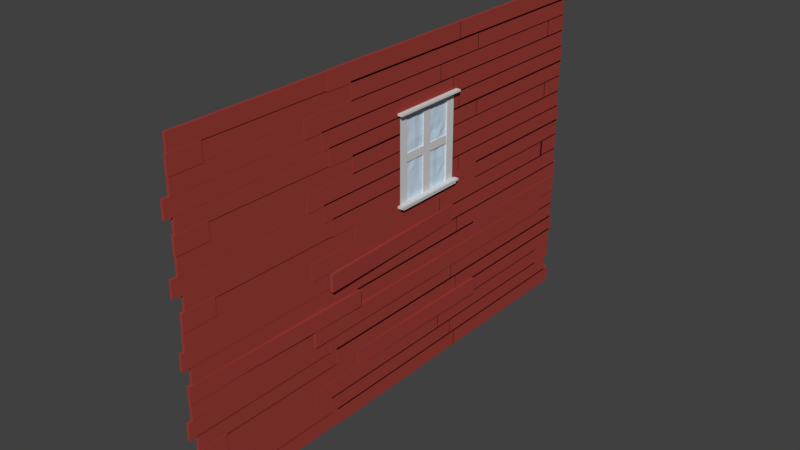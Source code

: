 # Source: wall_left.blend  (saved by Blender 2.78.0; exported with 4.5.12 LTS)
import bpy
from mathutils import Matrix  # noqa: F401  (used for matrix-valued properties, if any)

bpy.ops.wm.read_factory_settings(use_empty=True)
scene = bpy.context.scene
scene.name = 'Scene'

# ---- collections
col_collection_1 = bpy.data.collections.new('Collection 1'); scene.collection.children.link(col_collection_1)

# ---- materials (node trees are filled in below, after node groups)
mat_wall1 = bpy.data.materials.new('Wall1')
mat_wall1.alpha_threshold = 0.0
mat_wall1.use_transparent_shadow = False
mat_wall1.diffuse_color = (0.3424, 0.04934, 0.04053, 1.0)
mat_wall1.roughness = 0.5
mat_wall1.specular_intensity = 0.08333
mat_barn_window = bpy.data.materials.new('Barn.Window')
mat_barn_window.alpha_threshold = 0.0
mat_barn_window.use_transparent_shadow = False
mat_barn_window.diffuse_color = (0.6738, 0.6738, 0.6738, 1.0)
mat_barn_window.roughness = 0.5
mat_barn_window.specular_intensity = 0.05208
mat_windowpane = bpy.data.materials.new('WindowPane')
mat_windowpane.alpha_threshold = 0.0
mat_windowpane.use_transparent_shadow = False
mat_windowpane.diffuse_color = (0.6328, 0.7808, 0.9114, 1.0)
mat_windowpane.roughness = 0.5
mat_wall2 = bpy.data.materials.new('Wall2')
mat_wall2.alpha_threshold = 0.0
mat_wall2.use_transparent_shadow = False
mat_wall2.diffuse_color = (0.3424, 0.04934, 0.04053, 1.0)
mat_wall2.roughness = 0.5
mat_wall2.specular_intensity = 0.08333

# ---- material node trees

# ---- world
world_world = bpy.data.worlds.new('World'); scene.world = world_world
world_world.color = (0.05088, 0.05088, 0.05088)
world_world.use_sun_shadow = False
world_world.sun_shadow_jitter_overblur = 0.0
world_world.cycles.sampling_method = 'MANUAL'

# ---- meshes
me_cube_073 = bpy.data.meshes.new('Cube.073')
me_cube_073.from_pydata([(-0.9291, 2.481, 15.67), (-0.9291, 2.481, 17.67), (1.071, 2.481, 15.67), (1.071, 2.481, 17.67), (-0.9291, 2.481, 8.431), (-0.9291, 2.481, 10.43), (1.071, 2.481, 8.431), (1.071, 2.481, 10.43), (-0.9291, 2.481, 0.9606), (-0.9291, 2.481, 2.961), (1.071, 2.481, 0.9606), (1.071, 2.481, 2.961), (-0.9291, 2.481, -6.608), (-0.9291, 2.481, -4.608), (1.071, 2.481, -6.608), (1.071, 2.481, -4.608), (-0.9291, 2.481, -13.93), (-0.9291, 2.481, -11.93), (1.071, 2.481, -13.93), (1.071, 2.481, -11.93), (-0.9291, -2.681, 13.84), (-0.9291, -2.681, 15.84), (1.071, -2.681, 13.84), (1.071, -2.681, 15.84), (-0.9291, -2.681, 6.419), (-0.9291, -2.681, 8.419), (1.071, -2.681, 6.419), (1.071, -2.681, 8.419), (-0.9291, -2.681, -1.006), (-0.9291, -2.681, 0.9939), (1.071, -2.681, -1.006), (1.071, -2.681, 0.9939), (-0.9291, -2.681, -8.452), (-0.9291, -2.681, -6.452), (1.071, -2.681, -8.452), (1.071, -2.681, -6.452), (-1.094, -2.7, -15.76), (-1.094, -2.7, -13.89), (0.7799, -2.7, -15.76), (0.7799, -2.7, -13.89), (-1.094, -2.999, -15.76), (-1.094, -2.999, -13.89), (0.7799, -2.999, -15.76), (0.7799, -2.999, -13.89), (-1.094, 0.9501, -19.46), (-1.094, 0.9501, -17.58), (-1.094, 2.824, -19.46), (-1.094, 2.824, -17.58), (0.7799, 0.9501, -19.46), (0.7799, 0.9501, -17.58), (0.7799, 2.824, -19.46), (0.7799, 2.824, -17.58), (-0.9291, -1.027, -19.52), (-0.9291, -1.027, -17.52), (-0.9291, 0.9733, -19.52), (-0.9291, 0.9733, -17.52), (1.071, -1.027, -19.52), (1.071, -1.027, -17.52), (1.071, 0.9733, -19.52), (1.071, 0.9733, -17.52), (-0.9291, -3.02, -19.52), (-0.9291, -3.02, -17.52), (-0.9291, -1.02, -19.52), (-0.9291, -1.02, -17.52), (1.071, -3.02, -19.52), (1.071, -3.02, -17.52), (1.071, -1.02, -19.52), (1.071, -1.02, -17.52), (-0.9291, -2.935, -17.69), (-0.9291, -2.935, -15.69), (-0.9291, -0.9355, -17.69), (-0.9291, -0.9355, -15.69), (1.071, -2.935, -17.69), (1.071, -2.935, -15.69), (1.071, -0.9355, -17.69), (1.071, -0.9355, -15.69), (-0.9291, -0.942, -17.69), (-0.9291, -0.942, -15.69), (-0.9291, 1.058, -17.69), (-0.9291, 1.058, -15.69), (1.071, -0.942, -17.69), (1.071, -0.942, -15.69), (1.071, 1.058, -17.69), (1.071, 1.058, -15.69), (-1.094, 1.035, -17.63), (-1.094, 1.035, -15.75), (-1.094, 2.909, -17.63), (-1.094, 2.909, -15.75), (0.7799, 1.035, -17.63), (0.7799, 1.035, -15.75), (0.7799, 2.909, -17.63), (0.7799, 2.909, -15.75), (-1.094, 1.259, -15.76), (-1.094, 1.259, -13.89), (0.7799, 1.259, -15.76), (0.7799, 1.259, -13.89), (-0.9291, -0.7175, -15.83), (-0.9291, -0.7175, -13.83), (-0.9291, 1.282, -15.83), (-0.9291, 1.282, -13.83), (1.071, -0.7175, -15.83), (1.071, -0.7175, -13.83), (1.071, 1.282, -15.83), (1.071, 1.282, -13.83), (-0.9291, -2.711, -15.83), (-0.9291, -2.711, -13.83), (-0.9291, -0.7109, -15.83), (-0.9291, -0.7109, -13.83), (1.071, -2.711, -15.83), (1.071, -2.711, -13.83), (1.071, -0.7109, -15.83), (1.071, -0.7109, -13.83), (-0.9291, -1.348, -13.93), (-0.9291, -1.348, -11.93), (1.071, -1.348, -13.93), (1.071, -1.348, -11.93), (0.8758, -1.354, -13.93), (0.8758, -1.354, -11.93), (-0.7304, 0.6454, -13.93), (-0.7304, 0.6454, -11.93), (2.876, -1.354, -13.93), (2.876, -1.354, -11.93), (1.269, 0.6458, -13.93), (1.269, 0.6458, -11.93), (-1.094, 0.6224, -13.87), (-1.094, 0.6224, -11.99), (-1.094, 2.497, -13.87), (-1.094, 2.497, -11.99), (0.7799, 0.6224, -13.87), (0.7799, 0.6224, -11.99), (0.7799, 2.497, -13.87), (0.7799, 2.497, -11.99), (-1.094, 0.9427, -12.06), (-1.094, 0.9427, -10.19), (-1.094, 2.817, -12.06), (-1.094, 2.817, -10.19), (0.7799, 0.9427, -12.06), (0.7799, 0.9427, -10.19), (0.7799, 2.817, -12.06), (0.7799, 2.817, -10.19), (-0.9291, -1.034, -12.12), (-0.9291, -1.034, -10.12), (-0.9291, 0.966, -12.12), (-0.9291, 0.966, -10.12), (1.071, -1.034, -12.12), (1.071, -1.034, -10.12), (1.071, 0.966, -12.12), (1.071, 0.966, -10.12), (-0.9291, -3.027, -12.12), (-0.9291, -3.027, -10.12), (-0.9291, -1.027, -12.12), (-0.9291, -1.027, -10.12), (1.071, -3.027, -12.12), (1.071, -3.027, -10.12), (1.071, -1.027, -12.12), (1.071, -1.027, -10.12), (-0.9291, -3.027, -4.75), (-0.9291, -3.027, -2.75), (-0.9291, -1.027, -4.75), (-0.9291, -1.027, -2.75), (1.071, -3.027, -4.75), (1.071, -3.027, -2.75), (1.071, -1.027, -4.75), (1.071, -1.027, -2.75), (-0.9291, -1.034, -4.75), (-0.9291, -1.034, -2.75), (-0.9291, 0.966, -4.75), (-0.9291, 0.966, -2.75), (1.071, -1.034, -4.75), (1.071, -1.034, -2.75), (1.071, 0.966, -4.75), (1.071, 0.966, -2.75), (-1.094, 0.9427, -4.688), (-1.094, 0.9427, -2.813), (-1.094, 2.817, -4.688), (-1.094, 2.817, -2.813), (0.7799, 0.9427, -4.688), (0.7799, 0.9427, -2.813), (0.7799, 2.817, -4.688), (0.7799, 2.817, -2.813), (1.545, 0.6222, -6.496), (1.545, 0.6222, -4.622), (-0.7542, 2.496, -6.496), (-0.7542, 2.496, -4.622), (3.418, 0.6229, -6.496), (3.418, 0.6229, -4.622), (1.12, 2.497, -6.496), (1.12, 2.497, -4.622), (-0.9291, -1.354, -6.559), (-0.9291, -1.354, -4.559), (-0.9291, 0.6457, -6.559), (-0.9291, 0.6457, -4.559), (1.071, -1.354, -6.559), (1.071, -1.354, -4.559), (1.071, 0.6457, -6.559), (1.071, 0.6457, -4.559), (-0.8988, -1.348, -6.559), (-0.8988, -1.348, -4.559), (1.101, -1.348, -6.559), (1.101, -1.348, -4.559), (-0.288, -2.711, -8.452), (-0.288, -2.711, -6.452), (-0.288, -0.7109, -8.452), (-0.288, -0.7109, -6.452), (1.712, -2.711, -8.452), (1.712, -2.711, -6.452), (1.712, -0.7109, -8.452), (1.712, -0.7109, -6.452), (0.1788, -0.7175, -8.452), (0.1788, -0.7175, -6.452), (0.1788, 1.282, -8.452), (0.1788, 1.282, -6.452), (2.179, -0.7175, -8.452), (2.179, -0.7175, -6.452), (2.179, 1.282, -8.452), (2.179, 1.282, -6.452), (-1.094, 1.259, -8.39), (-1.094, 1.259, -6.515), (0.7799, 1.259, -8.39), (0.7799, 1.259, -6.515), (-1.094, 1.035, -10.25), (-1.094, 1.035, -8.38), (-1.094, 2.909, -10.25), (-1.094, 2.909, -8.38), (0.7799, 1.035, -10.25), (0.7799, 1.035, -8.38), (0.7799, 2.909, -10.25), (0.7799, 2.909, -8.38), (-0.9291, -0.942, -10.32), (-0.9291, -0.942, -8.317), (-0.9291, 1.058, -10.32), (-0.9291, 1.058, -8.317), (1.071, -0.942, -10.32), (1.071, -0.942, -8.317), (1.071, 1.058, -10.32), (1.071, 1.058, -8.317), (-0.9291, -2.995, -10.32), (-0.9291, -2.995, -8.317), (-0.9291, -0.9355, -10.32), (-0.9291, -0.9355, -8.317), (1.071, -2.995, -10.32), (1.071, -2.995, -8.317), (1.071, -0.9355, -10.32), (1.071, -0.9355, -8.317), (-0.9291, -2.995, -2.895), (-0.9291, -2.995, -0.8955), (-0.9291, -0.9355, -2.895), (-0.9291, -0.9355, -0.8955), (1.071, -2.995, -2.895), (1.071, -2.995, -0.8955), (1.071, -0.9355, -2.895), (1.071, -0.9355, -0.8955), (-0.6466, -0.9411, -2.895), (-0.6466, -0.9411, -0.8955), (2.924, 1.058, -2.895), (2.924, 1.058, -0.8955), (1.352, -0.9421, -2.895), (1.352, -0.9421, -0.8955), (4.923, 1.057, -2.895), (4.923, 1.057, -0.8955), (-1.094, 1.035, -2.833), (-1.094, 1.035, -0.9584), (-1.094, 2.909, -2.833), (-1.094, 2.909, -0.9584), (0.7799, 1.035, -2.833), (0.7799, 1.035, -0.9584), (0.7799, 2.909, -2.833), (0.7799, 2.909, -0.9584), (-1.094, 1.259, -0.9676), (-1.094, 1.259, 0.9066), (0.7799, 1.259, -0.9676), (0.7799, 1.259, 0.9066), (-0.9291, -0.7175, -1.031), (-0.9291, -0.7175, 0.9695), (-0.9291, 1.282, -1.031), (-0.9291, 1.282, 0.9695), (1.071, -0.7175, -1.031), (1.071, -0.7175, 0.9695), (1.071, 1.282, -1.031), (1.071, 1.282, 0.9695), (-0.9291, -2.711, -1.031), (-0.9291, -2.711, 0.9695), (-0.9291, -0.7109, -1.031), (-0.9291, -0.7109, 0.9695), (1.071, -2.711, -1.031), (1.071, -2.711, 0.9695), (1.071, -0.7109, -1.031), (1.071, -0.7109, 0.9695), (-0.9291, -1.348, 0.8629), (-0.9291, -1.348, 2.863), (1.071, -1.348, 0.8629), (1.071, -1.348, 2.863), (-0.8311, -1.354, 0.8629), (-0.8311, -1.354, 2.863), (-0.9034, 0.6457, 0.8629), (-0.9034, 0.6457, 2.863), (1.169, -1.354, 0.8629), (1.169, -1.354, 2.863), (1.097, 0.6457, 0.8629), (1.097, 0.6457, 2.863), (-1.094, 0.6224, 0.9258), (-1.094, 0.6224, 2.8), (-1.094, 2.497, 0.9258), (-1.094, 2.497, 2.8), (0.7799, 0.6224, 0.9258), (0.7799, 0.6224, 2.8), (0.7799, 2.497, 0.9258), (0.7799, 2.497, 2.8), (-1.094, 0.9427, 2.734), (-1.094, 0.9427, 4.608), (-1.094, 2.817, 2.734), (-1.094, 2.817, 4.608), (0.7799, 0.9427, 2.734), (0.7799, 0.9427, 4.608), (0.7799, 2.817, 2.734), (0.7799, 2.817, 4.608), (-0.9291, -1.034, 2.671), (-0.9291, -1.034, 4.671), (-0.9291, 0.966, 2.671), (-0.9291, 0.966, 4.671), (1.071, -1.034, 2.671), (1.071, -1.034, 4.671), (1.071, 0.966, 2.671), (1.071, 0.966, 4.671), (-0.9291, -3.027, 2.671), (-0.9291, -3.027, 4.671), (-0.9291, -1.027, 2.671), (-0.9291, -1.027, 4.671), (1.071, -3.027, 2.671), (1.071, -3.027, 4.671), (1.071, -1.027, 2.671), (1.071, -1.027, 4.671), (-0.9291, -3.008, 10.11), (-0.9291, -3.008, 12.11), (-0.9291, -1.008, 10.11), (-0.9291, -1.008, 12.11), (1.071, -3.008, 10.11), (1.071, -3.008, 12.11), (1.071, -1.008, 10.11), (1.071, -1.008, 12.11), (-0.9291, -1.014, 10.11), (-0.9291, -1.014, 12.11), (-0.9291, 0.9856, 10.11), (-0.9291, 0.9856, 12.11), (1.071, -1.014, 10.11), (1.071, -1.014, 12.11), (1.071, 0.9856, 10.11), (1.071, 0.9856, 12.11), (-1.094, 0.9623, 10.18), (-1.094, 0.9623, 12.05), (-1.094, 2.837, 10.18), (-1.094, 2.837, 12.05), (0.7799, 0.9623, 10.18), (0.7799, 0.9623, 12.05), (0.7799, 2.837, 10.18), (0.7799, 2.837, 12.05), (-1.094, 0.642, 8.367), (-1.094, 0.642, 10.24), (-1.094, 2.516, 8.367), (-1.094, 2.516, 10.24), (0.7799, 0.642, 8.367), (0.7799, 0.642, 10.24), (0.7799, 2.516, 8.367), (0.7799, 2.516, 10.24), (-0.9291, -1.335, 8.304), (-0.9291, -1.335, 10.3), (-0.9291, 0.6653, 8.304), (-0.9291, 0.6653, 10.3), (1.071, -1.335, 8.304), (1.071, -1.335, 10.3), (1.071, 0.6653, 8.304), (1.071, 0.6653, 10.3), (-0.9291, -1.328, 8.304), (-0.9291, -1.328, 10.3), (1.071, -1.328, 8.304), (1.071, -1.328, 10.3), (-0.9291, -2.691, 6.41), (-0.9291, -2.691, 8.41), (1.071, -2.691, 6.41), (1.071, -2.691, 8.41), (-0.9291, 1.302, 6.41), (-0.9291, 1.302, 8.41), (1.071, 1.302, 6.41), (1.071, 1.302, 8.41), (-1.094, 1.279, 6.473), (-1.094, 1.279, 8.347), (0.7799, 1.279, 6.473), (0.7799, 1.279, 8.347), (-1.094, 1.054, 4.608), (-1.094, 1.054, 6.483), (-1.094, 2.929, 4.608), (-1.094, 2.929, 6.483), (0.7799, 1.054, 4.608), (0.7799, 1.054, 6.483), (0.7799, 2.929, 4.608), (0.7799, 2.929, 6.483), (-0.9291, 1.078, 4.545), (-0.9291, 1.078, 6.545), (1.071, 1.078, 4.545), (1.071, 1.078, 6.545), (-0.9291, -2.992, 4.545), (-0.9291, -2.992, 6.545), (1.071, -2.992, 4.545), (1.071, -2.992, 6.545), (-0.9291, -2.992, 11.98), (-0.9291, -2.992, 13.98), (-0.9291, -0.9159, 13.98), (1.071, -2.992, 11.98), (1.071, -2.992, 13.98), (1.071, -0.9159, 13.98), (-0.9291, -0.9224, 13.98), (-0.9291, 1.078, 11.98), (-0.9291, 1.078, 13.98), (1.071, -0.9224, 13.98), (1.071, 1.078, 11.98), (1.071, 1.078, 13.98), (-1.094, 1.054, 12.04), (-1.094, 1.054, 13.92), (-1.094, 2.929, 12.04), (-1.094, 2.929, 13.92), (0.7799, 1.054, 12.04), (0.7799, 1.054, 13.92), (0.7799, 2.929, 12.04), (0.7799, 2.929, 13.92), (-1.094, 1.279, 13.91), (-1.094, 1.279, 15.78), (0.7799, 1.279, 13.91), (0.7799, 1.279, 15.78), (-0.9291, -0.6979, 13.85), (-0.9291, -0.6979, 15.85), (-0.9291, 1.302, 13.85), (-0.9291, 1.302, 15.85), (1.071, -0.6979, 13.85), (1.071, -0.6979, 15.85), (1.071, 1.302, 13.85), (1.071, 1.302, 15.85), (-0.9291, -2.691, 13.85), (-0.9291, -2.691, 15.85), (-0.9291, -0.6913, 13.85), (-0.9291, -0.6913, 15.85), (1.071, -2.691, 13.85), (1.071, -2.691, 15.85), (1.071, -0.6913, 13.85), (1.071, -0.6913, 15.85), (-0.9291, -1.328, 15.74), (-0.9291, -1.328, 17.74), (1.071, -1.328, 15.74), (1.071, -1.328, 17.74), (-0.9291, -1.335, 15.74), (-0.9291, -1.335, 17.74), (-0.9291, 0.6653, 15.74), (-0.9291, 0.6653, 17.74), (1.071, -1.335, 15.74), (1.071, -1.335, 17.74), (1.071, 0.6653, 15.74), (1.071, 0.6653, 17.74), (-1.094, 0.642, 15.8), (-1.094, 0.642, 17.68), (-1.094, 2.516, 15.8), (-1.094, 2.516, 17.68), (0.7799, 0.642, 15.8), (0.7799, 0.642, 17.68), (0.7799, 2.516, 15.8), (0.7799, 2.516, 17.68), (-1.094, 0.9623, 17.61), (-1.094, 0.9623, 19.49), (-1.094, 2.837, 17.61), (-1.094, 2.837, 19.49), (0.7799, 0.9623, 17.61), (0.7799, 0.9623, 19.49), (0.7799, 2.837, 17.61), (0.7799, 2.837, 19.49), (-0.9291, -1.014, 17.55), (-0.9291, -1.014, 19.55), (-0.9291, 0.9856, 17.55), (-0.9291, 0.9856, 19.55), (1.071, -1.014, 17.55), (1.071, -1.014, 19.55), (1.071, 0.9856, 17.55), (1.071, 0.9856, 19.55), (-0.9291, -3.008, 17.55), (-0.9291, -3.008, 19.55), (-0.9291, -1.008, 17.55), (-0.9291, -1.008, 19.55), (1.071, -3.008, 17.55), (1.071, -3.008, 19.55), (1.071, -1.008, 17.55), (1.071, -1.008, 19.55), (-0.9291, -3.001, 13.84), (-0.9291, -3.001, 15.84), (1.071, -3.001, 13.84), (1.071, -3.001, 15.84), (-0.9291, -3.002, 15.74), (-0.9291, -3.002, 17.74), (1.071, -3.002, 15.74), (1.071, -3.002, 17.74), (-0.9291, -3.005, 8.304), (-0.9291, -3.005, 10.3), (1.071, -3.005, 8.304), (1.071, -3.005, 10.3), (-0.9291, -2.994, 6.419), (-0.9291, -2.994, 8.419), (1.071, -2.994, 6.419), (1.071, -2.994, 8.419), (-0.9291, -3.001, -1.006), (-0.9291, -3.001, 0.9939), (1.071, -3.001, -1.006), (1.071, -3.001, 0.9939), (-0.9291, -3.001, 0.8629), (-0.9291, -3.001, 2.863), (1.071, -3.001, 0.8629), (1.071, -3.001, 2.863), (-0.9291, -2.998, -8.452), (-0.9291, -2.998, -6.452), (1.071, -2.998, -8.452), (1.071, -2.998, -6.452), (-0.19, -2.992, -6.559), (-0.19, -2.992, -4.559), (1.81, -2.992, -6.559), (1.81, -2.992, -4.559), (-0.9291, -2.995, -13.93), (-0.9291, -2.995, -11.93), (1.071, -2.995, -13.93), (1.071, -2.995, -11.93), (-0.9291, 2.853, 15.67), (-0.9291, 2.853, 17.67), (1.071, 2.853, 15.67), (1.071, 2.853, 17.67), (-1.094, 2.849, 13.91), (-1.094, 2.849, 15.78), (0.7799, 2.849, 13.91), (0.7799, 2.849, 15.78), (-0.9291, 2.857, 8.431), (-0.9291, 2.857, 10.43), (1.071, 2.857, 8.431), (1.071, 2.857, 10.43), (-1.094, 2.849, 6.473), (-1.094, 2.849, 8.347), (0.7799, 2.849, 6.473), (0.7799, 2.849, 8.347), (-0.9291, 2.857, 0.9606), (-0.9291, 2.857, 2.961), (1.071, 2.857, 0.9606), (1.071, 2.857, 2.961), (-1.094, 2.864, -0.9676), (-1.094, 2.864, 0.9066), (0.7799, 2.864, -0.9676), (0.7799, 2.864, 0.9066), (-0.9291, 2.862, -6.608), (-0.9291, 2.862, -4.608), (1.071, 2.862, -6.608), (1.071, 2.862, -4.608), (-1.094, 2.855, -8.39), (-1.094, 2.855, -6.515), (0.7799, 2.855, -8.39), (0.7799, 2.855, -6.515), (-0.9291, 2.866, -13.93), (-0.9291, 2.866, -11.93), (1.071, 2.866, -13.93), (1.071, 2.866, -11.93), (-1.094, 2.855, -15.76), (-1.094, 2.855, -13.89), (0.7799, 2.855, -15.76), (0.7799, 2.855, -13.89), (-1.094, 2.853, -17.63), (-1.094, 2.853, -15.75), (0.7799, 2.853, -17.63), (0.7799, 2.853, -15.75), (-1.094, 2.861, -2.833), (-1.094, 2.861, -0.9584), (0.7799, 2.861, -2.833), (0.7799, 2.861, -0.9584), (-0.9291, -0.04569, 1.723), (1.071, -0.04569, 1.722), (-0.9291, -0.9317, 1.723), (1.071, -0.9317, 1.722), (1.071, -0.04569, 4.545), (-0.9291, -0.04569, 4.545), (-0.9291, -0.04569, 6.291), (-0.9291, -0.04569, 4.671), (-0.9291, -0.04569, 3.66), (-0.9291, -0.04569, 2.671), (1.071, -0.04569, 2.671), (1.071, -0.04569, 4.671), (-0.9291, -0.04569, 2.863), (1.071, -0.04569, 2.863), (-0.9291, -0.9317, 12.49), (-0.9291, -0.9317, 11.98), (1.071, -0.9317, 12.49), (1.071, -0.9317, 12.0), (-0.9291, -0.9317, 12.11), (1.071, -0.9317, 12.11), (1.071, -0.9317, 10.11), (-0.9291, -0.9317, 10.11), (1.071, -0.9317, 11.98), (-0.9291, -0.9317, 8.304), (-0.9291, -0.9317, 10.3), (1.071, -0.9317, 10.3), (-0.9291, -0.9317, 8.41), (-0.9291, -0.9317, 7.925), (1.071, -0.9317, 8.41), (-0.9291, -0.9159, 12.49), (1.071, -0.9159, 12.49), (1.071, -0.9224, 12.49), (-0.9291, -0.9224, 12.49), (1.071, -0.9317, 8.304), (-0.9291, -0.9317, 6.41), (1.071, -0.9317, 6.41), (1.071, -0.9317, 4.545), (1.071, -0.9317, 6.545), (-0.9291, -0.9317, 6.545), (-0.9291, -0.9317, 4.545), (-0.9291, -0.9317, 4.671), (-0.9291, -0.9317, 2.774), (-0.9291, -0.9317, 2.671), (1.071, -0.9317, 2.671), (1.071, -0.9317, 4.671), (-0.9291, -0.9317, 2.863), (1.071, -0.9317, 2.863), (1.071, -0.04569, 12.49), (-0.9291, -0.04569, 12.49), (1.071, -0.04569, 11.98), (-0.9291, -0.04569, 11.98), (-0.9291, -0.04569, 12.11), (1.071, -0.04569, 12.11), (1.071, -0.04569, 10.11), (-0.9291, -0.04569, 10.11), (-0.9291, -0.04569, 8.304), (-0.9291, -0.04569, 10.3), (1.071, -0.04569, 10.3), (1.071, -0.04569, 8.304), (-0.9291, -0.04569, 8.41), (-0.9291, -0.04569, 7.063), (-0.9291, -0.04569, 6.41), (1.071, -0.04569, 8.41), (1.071, -0.04569, 6.41), (1.071, -0.04569, 6.545), (-0.9291, -0.04569, 6.545), (-0.6738, -0.1453, 2.017), (-0.6738, -0.1453, 12.36), (-0.6738, -0.8315, 2.017), (-0.6738, -0.8315, 12.36), (0.06046, -0.1453, 2.017), (0.06046, -0.1453, 12.36), (0.06046, -0.8315, 2.017), (0.06046, -0.8315, 12.36), (-0.6375, -0.1453, 2.879), (-0.5879, -0.1453, 3.74), (-0.6738, -0.1453, 4.602), (-0.4259, -0.1453, 5.464), (-1.062, -0.1453, 6.326), (-0.6738, -0.1453, 7.188), (-0.5684, -0.1453, 8.05), (-0.4849, -0.1453, 8.911), (-0.6738, -0.1453, 9.773), (-0.9836, -0.1453, 10.63), (-0.4558, -0.1453, 11.5), (-0.7883, -0.8315, 11.5), (-0.4453, -0.8315, 10.63), (-0.6738, -0.8315, 9.773), (-0.5877, -0.8315, 8.911), (-0.6411, -0.8315, 8.05), (-0.6738, -0.8315, 7.188), (-0.6198, -0.8315, 6.326), (-0.8904, -0.8315, 5.464), (-0.6738, -0.8315, 4.602), (-0.7659, -0.8315, 3.74), (-0.492, -0.8315, 2.879), (0.1246, -0.8315, 11.5), (0.2014, -0.8315, 10.63), (0.06046, -0.8315, 9.773), (-0.1348, -0.8315, 8.911), (0.1734, -0.8315, 8.05), (0.06046, -0.8315, 7.188), (-0.1179, -0.8315, 6.326), (0.01699, -0.8315, 5.464), (0.06046, -0.8315, 4.602), (0.2034, -0.8315, 3.74), (-0.02608, -0.8315, 2.879), (-0.04249, -0.1453, 11.5), (0.2257, -0.1453, 10.63), (0.06046, -0.1453, 9.773), (-0.06426, -0.1453, 8.911), (0.1796, -0.1453, 8.05), (0.06046, -0.1453, 7.188), (0.1518, -0.1453, 6.326), (-0.04803, -0.1453, 5.464), (0.06046, -0.1453, 4.602), (-0.04237, -0.1453, 3.74), (-0.02434, -0.1453, 2.879), (-0.6762, -0.7553, 2.017), (-0.6071, -0.679, 2.017), (-0.66, -0.6028, 2.017), (-0.6652, -0.5265, 2.017), (-0.682, -0.4503, 2.017), (-0.7654, -0.374, 2.017), (-0.6422, -0.2978, 2.017), (-0.5939, -0.2216, 2.017), (-0.711, -0.2216, 12.36), (-0.8701, -0.2978, 12.36), (-0.6604, -0.374, 12.36), (-0.5333, -0.4503, 12.36), (-0.5266, -0.5265, 12.36), (-0.8021, -0.6028, 12.36), (-0.741, -0.679, 12.36), (-0.6817, -0.7553, 12.36), (0.002287, -0.2216, 2.017), (0.03893, -0.2978, 2.017), (0.06631, -0.374, 2.017), (-0.01373, -0.4503, 2.017), (-0.006404, -0.5265, 2.017), (0.3058, -0.6028, 2.017), (0.003492, -0.679, 2.017), (0.09759, -0.7553, 2.017), (0.08249, -0.7553, 12.36), (-0.07603, -0.679, 12.36), (0.1405, -0.6028, 12.36), (0.03815, -0.5265, 12.36), (0.2603, -0.4503, 12.36), (-0.1972, -0.374, 12.36), (0.08113, -0.2978, 12.36), (-0.04619, -0.2216, 12.36), (0.1273, -0.7553, 2.879), (0.07133, -0.679, 2.879), (0.2156, -0.6028, 2.879), (-0.1999, -0.5265, 2.879), (-0.1489, -0.4503, 2.879), (-0.0691, -0.374, 2.879), (-0.1719, -0.2978, 2.879), (0.04162, -0.2216, 2.879), (-0.05478, -0.7553, 3.74), (0.1247, -0.679, 3.74), (0.2862, -0.6028, 3.74), (0.2848, -0.5265, 3.74), (0.3164, -0.4503, 3.74), (0.02959, -0.374, 3.74), (0.06779, -0.2978, 3.74), (0.1595, -0.2216, 3.74), (0.1369, -0.7553, 4.602), (-0.1753, -0.679, 4.602), (0.1207, -0.6028, 4.602), (-0.08672, -0.5265, 4.602), (0.43, -0.4503, 4.602), (-0.1871, -0.374, 4.602), (0.06226, -0.2978, 4.602), (0.0786, -0.2216, 4.602), (0.1129, -0.7553, 5.464), (0.06722, -0.679, 5.464), (0.1795, -0.6028, 5.464), (-0.09066, -0.5265, 5.464), (0.4521, -0.4503, 5.464), (-0.0348, -0.374, 5.464), (0.05765, -0.2978, 5.464), (0.09307, -0.2216, 5.464), (0.01421, -0.7553, 6.326), (-0.4081, -0.679, 6.326), (0.07362, -0.6028, 6.326), (-0.1882, -0.5265, 6.326), (0.0537, -0.4503, 6.326), (-0.06151, -0.374, 6.326), (0.2876, -0.2978, 6.326), (-0.07289, -0.2216, 6.326), (0.02842, -0.7553, 7.188), (0.1344, -0.679, 7.188), (0.2194, -0.6028, 7.188), (0.02257, -0.5265, 7.188), (0.04193, -0.4503, 7.188), (-0.2425, -0.374, 7.188), (0.1864, -0.2978, 7.188), (-0.02734, -0.2216, 7.188), (-0.09074, -0.7553, 8.05), (0.3744, -0.679, 8.05), (0.1342, -0.6028, 8.05), (0.0431, -0.5265, 8.05), (0.1521, -0.4503, 8.05), (-0.1944, -0.374, 8.05), (0.1189, -0.2978, 8.05), (0.1336, -0.2216, 8.05), (0.2158, -0.7553, 8.911), (0.001421, -0.679, 8.911), (-0.3353, -0.6028, 8.911), (-0.09325, -0.5265, 8.911), (0.3523, -0.4503, 8.911), (0.1175, -0.374, 8.911), (0.3622, -0.2978, 8.911), (0.1385, -0.2216, 8.911), (0.0542, -0.7553, 9.773), (0.2258, -0.679, 9.773), (0.08973, -0.6028, 9.773), (0.04656, -0.5265, 9.773), (0.103, -0.4503, 9.773), (-0.09291, -0.374, 9.773), (0.2137, -0.2978, 9.773), (0.007383, -0.2216, 9.773), (0.1142, -0.7553, 10.63), (0.1427, -0.679, 10.63), (0.2231, -0.6028, 10.63), (0.07785, -0.5265, 10.63), (0.1411, -0.4503, 10.63), (-0.1569, -0.374, 10.63), (0.08581, -0.2978, 10.63), (-0.01199, -0.2216, 10.63), (-0.1201, -0.7553, 11.5), (0.05771, -0.679, 11.5), (0.3624, -0.6028, 11.5), (0.03448, -0.5265, 11.5), (0.03132, -0.4503, 11.5), (-0.2444, -0.374, 11.5), (0.3336, -0.2978, 11.5), (-0.02505, -0.2216, 11.5), (-0.7194, -0.2216, 2.879), (-0.6459, -0.2978, 2.879), (-0.8247, -0.374, 2.879), (-0.6253, -0.4503, 2.879), (-0.6833, -0.5265, 2.879), (-0.2058, -0.6028, 2.879), (-0.4658, -0.679, 2.879), (-0.8657, -0.7553, 2.879), (-0.5052, -0.2216, 3.74), (-0.592, -0.2978, 3.74), (-1.078, -0.374, 3.74), (-0.3408, -0.4503, 3.74), (-0.8696, -0.5265, 3.74), (-0.654, -0.6028, 3.74), (-0.7361, -0.679, 3.74), (-0.837, -0.7553, 3.74), (-0.6879, -0.2216, 4.602), (-0.4818, -0.2978, 4.602), (-0.8095, -0.374, 4.602), (-0.6871, -0.4503, 4.602), (-0.6302, -0.5265, 4.602), (-0.5123, -0.6028, 4.602), (-0.8411, -0.679, 4.602), (-0.5566, -0.7553, 4.602), (-0.7381, -0.2216, 5.464), (-0.4377, -0.2978, 5.464), (-0.6408, -0.374, 5.464), (-0.3738, -0.4503, 5.464), (-0.9543, -0.5265, 5.464), (-0.803, -0.6028, 5.464), (-0.812, -0.679, 5.464), (-0.4167, -0.7553, 5.464), (-0.575, -0.2216, 6.326), (-0.6646, -0.2978, 6.326), (-1.012, -0.374, 6.326), (-0.4645, -0.4503, 6.326), (-0.785, -0.5265, 6.326), (-0.3752, -0.6028, 6.326), (-0.4562, -0.679, 6.326), (-0.9109, -0.7553, 6.326), (-0.798, -0.2216, 7.188), (-0.6457, -0.2978, 7.188), (-0.7718, -0.374, 7.188), (-0.4794, -0.4503, 7.188), (-0.7553, -0.5265, 7.188), (-0.7084, -0.6028, 7.188), (-0.5622, -0.679, 7.188), (-0.5663, -0.7553, 7.188), (-0.9337, -0.2216, 8.05), (-0.8533, -0.2978, 8.05), (-0.8167, -0.374, 8.05), (-0.6231, -0.4503, 8.05), (-0.5155, -0.5265, 8.05), (-0.95, -0.6028, 8.05), (-0.7514, -0.679, 8.05), (-0.7647, -0.7553, 8.05), (-0.585, -0.2216, 8.911), (-0.6588, -0.2978, 8.911), (-0.4897, -0.374, 8.911), (-0.5123, -0.4503, 8.911), (-0.3908, -0.5265, 8.911), (-0.7142, -0.6028, 8.911), (-0.7764, -0.679, 8.911), (-0.5955, -0.7553, 8.911), (-0.707, -0.2216, 9.773), (-0.6073, -0.2978, 9.773), (-0.6078, -0.374, 9.773), (-0.9365, -0.4503, 9.773), (-0.3883, -0.5265, 9.773), (-0.88, -0.6028, 9.773), (-0.5935, -0.679, 9.773), (-0.5606, -0.7553, 9.773), (-0.4247, -0.2216, 10.63), (-0.7546, -0.2978, 10.63), (-1.021, -0.374, 10.63), (-0.7255, -0.4503, 10.63), (-0.7475, -0.5265, 10.63), (-1.048, -0.6028, 10.63), (-0.5846, -0.679, 10.63), (-0.7912, -0.7553, 10.63), (-0.6207, -0.2216, 11.5), (-0.5918, -0.2978, 11.5), (-0.6266, -0.374, 11.5), (-0.557, -0.4503, 11.5), (-0.4079, -0.5265, 11.5), (-0.7141, -0.6028, 11.5), (-0.4876, -0.679, 11.5), (-0.4592, -0.7553, 11.5), (-3.127, -0.04356, 12.28), (4.209, -0.04356, 12.28), (-3.428, -0.007349, 12.28), (4.51, -0.007349, 12.28), (-3.428, -0.007349, 12.51), (4.51, -0.007349, 12.51), (4.51, -0.007349, 12.51), (-3.428, -0.007349, 12.51), (4.209, -0.2644, 12.28), (4.51, -0.2463, 12.28), (4.51, -0.2463, 12.51), (-3.127, -0.2644, 12.28), (-3.428, -0.2463, 12.28), (-3.428, -0.2463, 12.51), (4.51, -0.2463, 12.51), (-3.428, -0.2463, 12.51), (4.209, -0.07879, 12.28), (4.51, -0.04547, 12.28), (4.51, -0.04547, 12.51), (4.51, -0.04547, 12.51), (-3.127, -0.07879, 12.28), (-3.428, -0.04547, 12.28), (-3.428, -0.04547, 12.51), (-3.428, -0.04547, 12.51), (4.51, -0.04547, 12.51), (4.51, -0.04547, 12.51), (4.51, -0.04547, 12.51), (4.51, -0.04547, 12.51), (4.209, -0.07879, 12.28), (4.209, -0.07879, 12.28), (4.51, -0.04547, 12.28), (4.51, -0.04547, 12.28), (-3.127, -0.07879, 12.28), (-3.127, -0.07879, 12.28), (-3.428, -0.04547, 12.28), (-3.428, -0.04547, 12.28), (-3.428, -0.04547, 12.51), (-3.428, -0.04547, 12.51), (-3.428, -0.04547, 12.51), (-3.428, -0.04547, 12.51), (4.51, -0.04547, 12.28), (4.51, -0.04547, 12.28), (4.51, -0.04547, 12.51), (4.51, -0.04547, 12.51), (4.51, -0.04547, 12.51), (4.51, -0.04547, 12.51), (4.51, -0.04547, 12.51), (4.51, -0.04547, 12.51), (4.51, -0.04547, 12.51), (4.51, -0.04547, 12.51), (-3.428, -0.04547, 12.51), (-3.428, -0.04547, 12.51), (4.209, -0.07879, 12.28), (4.209, -0.07879, 12.28), (4.51, -0.04547, 12.28), (4.51, -0.04547, 12.28), (4.209, -0.07879, 12.28), (4.209, -0.07879, 12.28), (-3.127, -0.07879, 12.28), (-3.127, -0.07879, 12.28), (-3.428, -0.04547, 12.28), (-3.428, -0.04547, 12.28), (-3.127, -0.07879, 12.28), (-3.127, -0.07879, 12.28), (-3.428, -0.04547, 12.28), (-3.428, -0.04547, 12.28), (-3.428, -0.04547, 12.51), (-3.428, -0.04547, 12.51), (-3.428, -0.04547, 12.51), (-3.428, -0.04547, 12.51), (-3.428, -0.04547, 12.51), (-3.428, -0.04547, 12.51), (4.209, -0.07879, 12.28), (4.209, -0.07879, 12.28), (4.51, -0.04547, 12.28), (4.51, -0.04547, 12.28), (4.51, -0.04547, 12.51), (4.51, -0.04547, 12.51), (4.51, -0.04547, 12.28), (4.51, -0.04547, 12.28), (4.51, -0.04547, 12.51), (4.51, -0.04547, 12.51), (4.51, -0.04547, 12.51), (4.51, -0.04547, 12.51), (-3.428, -0.04547, 12.51), (-3.428, -0.04547, 12.51), (4.51, -0.04547, 12.51), (4.51, -0.04547, 12.51), (4.51, -0.04547, 12.51), (4.51, -0.04547, 12.51), (4.51, -0.04547, 12.51), (4.51, -0.04547, 12.51), (4.51, -0.04547, 12.51), (4.51, -0.04547, 12.51), (4.51, -0.04547, 12.28), (4.51, -0.04547, 12.28), (4.51, -0.04547, 12.51), (4.51, -0.04547, 12.51), (-3.428, -0.04547, 12.51), (-3.428, -0.04547, 12.51), (-3.428, -0.04547, 12.51), (-3.428, -0.04547, 12.51), (-3.428, -0.04547, 12.51), (-3.428, -0.04547, 12.51), (4.209, -0.07879, 12.28), (4.209, -0.07879, 12.28), (4.51, -0.04547, 12.28), (4.51, -0.04547, 12.28), (4.209, -0.07879, 12.28), (4.209, -0.07879, 12.28), (4.209, -0.07879, 12.28), (4.209, -0.07879, 12.28), (-3.127, -0.07879, 12.28), (-3.127, -0.07879, 12.28), (-3.127, -0.07879, 12.28), (-3.127, -0.07879, 12.28), (-3.428, -0.04547, 12.28), (-3.428, -0.04547, 12.28), (-3.428, -0.04547, 12.51), (-3.428, -0.04547, 12.51), (-3.428, -0.04547, 12.28), (-3.428, -0.04547, 12.28), (-3.127, -0.07879, 12.28), (-3.127, -0.07879, 12.28), (-3.428, -0.04547, 12.28), (-3.428, -0.04547, 12.28), (-3.127, -0.07879, 12.28), (-3.127, -0.07879, 12.28), (-3.428, -0.04547, 12.28), (-3.428, -0.04547, 12.28), (-3.428, -0.04547, 12.51), (-3.428, -0.04547, 12.51), (-3.428, -0.04547, 12.51), (-3.428, -0.04547, 12.51), (-3.428, -0.04547, 12.51), (-3.428, -0.04547, 12.51), (-3.428, -0.1546, 12.51), (4.51, -0.1546, 12.51), (4.51, -0.1546, 12.51), (-3.428, -0.1546, 12.51), (4.51, -0.1546, 12.28), (4.209, -0.1815, 12.28), (-3.127, -0.1815, 12.28), (-3.428, -0.1546, 12.28), (-1.369, -0.04356, 12.28), (-1.526, -0.007349, 12.28), (-1.526, -0.007349, 12.51), (-1.526, -0.007349, 12.51), (-1.526, -0.2463, 12.51), (-1.526, -0.04547, 12.51), (-1.526, -0.04547, 12.51), (-1.526, -0.04547, 12.51), (-1.526, -0.04547, 12.51), (-1.526, -0.04547, 12.51), (-1.526, -0.04547, 12.51), (-1.526, -0.04547, 12.51), (-1.526, -0.04547, 12.51), (-1.526, -0.04547, 12.51), (-1.526, -0.04547, 12.51), (-1.526, -0.04547, 12.51), (-1.526, -0.04547, 12.51), (-1.526, -0.04547, 12.51), (-1.526, -0.04547, 12.51), (-1.526, -0.04547, 12.51), (-1.526, -0.1546, 12.51), (1.015, -0.2463, 12.51), (1.015, -0.04547, 12.51), (1.015, -0.04547, 12.51), (1.015, -0.04547, 12.51), (1.015, -0.04547, 12.51), (1.015, -0.04547, 12.51), (1.015, -0.04547, 12.51), (1.015, -0.04547, 12.51), (1.015, -0.04547, 12.51), (1.015, -0.1546, 12.51), (0.9794, -0.04356, 12.28), (1.015, -0.007349, 12.28), (1.015, -0.007349, 12.51), (1.015, -0.007349, 12.51), (1.015, -0.04547, 12.51), (1.015, -0.04547, 12.51), (1.015, -0.04547, 12.51), (1.015, -0.04547, 12.51), (1.015, -0.04547, 12.51), (1.015, -0.04547, 12.51), (1.015, -0.04547, 12.51), (-1.526, -0.1546, 12.51), (-1.526, -0.04547, 12.51), (1.015, -0.04547, 12.51), (1.015, -0.1546, 12.51), (-3.127, -0.9271, 12.28), (4.209, -0.9271, 12.28), (-3.428, -0.9633, 12.28), (4.51, -0.9633, 12.28), (-3.428, -0.9633, 12.51), (4.51, -0.9633, 12.51), (-3.127, -0.4853, 12.28), (4.209, -0.4853, 12.28), (-3.428, -0.4853, 12.28), (4.51, -0.4853, 12.28), (-3.428, -0.4853, 12.51), (4.51, -0.4853, 12.51), (4.51, -0.4853, 12.51), (4.51, -0.9633, 12.51), (-3.428, -0.9633, 12.51), (-3.428, -0.4853, 12.51), (4.209, -0.7062, 12.28), (4.51, -0.7243, 12.28), (4.51, -0.7243, 12.51), (-3.127, -0.7062, 12.28), (-3.428, -0.7243, 12.28), (-3.428, -0.7243, 12.51), (4.51, -0.7243, 12.51), (-3.428, -0.7243, 12.51), (4.209, -0.8918, 12.28), (4.51, -0.9251, 12.28), (4.51, -0.9251, 12.51), (4.51, -0.9251, 12.51), (-3.127, -0.8918, 12.28), (-3.428, -0.9251, 12.28), (-3.428, -0.9251, 12.51), (-3.428, -0.9251, 12.51), (4.51, -0.9251, 12.51), (4.51, -0.9251, 12.51), (4.51, -0.9251, 12.51), (4.51, -0.9251, 12.51), (4.209, -0.8918, 12.28), (4.209, -0.8918, 12.28), (4.51, -0.9251, 12.28), (4.51, -0.9251, 12.28), (-3.127, -0.8918, 12.28), (-3.127, -0.8918, 12.28), (-3.428, -0.9251, 12.28), (-3.428, -0.9251, 12.28), (-3.428, -0.9251, 12.51), (-3.428, -0.9251, 12.51), (-3.428, -0.9251, 12.51), (-3.428, -0.9251, 12.51), (4.51, -0.9251, 12.28), (4.51, -0.9251, 12.28), (4.51, -0.9251, 12.51), (4.51, -0.9251, 12.51), (4.51, -0.9251, 12.51), (4.51, -0.9251, 12.51), (4.51, -0.9251, 12.51), (4.51, -0.9251, 12.51), (4.51, -0.9251, 12.51), (4.51, -0.9251, 12.51), (-3.428, -0.9251, 12.51), (-3.428, -0.9251, 12.51), (4.209, -0.8918, 12.28), (4.209, -0.8918, 12.28), (4.51, -0.9251, 12.28), (4.51, -0.9251, 12.28), (4.209, -0.8918, 12.28), (4.209, -0.8918, 12.28), (-3.127, -0.8918, 12.28), (-3.127, -0.8918, 12.28), (-3.428, -0.9251, 12.28), (-3.428, -0.9251, 12.28), (-3.127, -0.8918, 12.28), (-3.127, -0.8918, 12.28), (-3.428, -0.9251, 12.28), (-3.428, -0.9251, 12.28), (-3.428, -0.9251, 12.51), (-3.428, -0.9251, 12.51), (-3.428, -0.9251, 12.51), (-3.428, -0.9251, 12.51), (-3.428, -0.9251, 12.51), (-3.428, -0.9251, 12.51), (4.209, -0.8918, 12.28), (4.209, -0.8918, 12.28), (4.51, -0.9251, 12.28), (4.51, -0.9251, 12.28), (4.51, -0.9251, 12.51), (4.51, -0.9251, 12.51), (4.51, -0.9251, 12.28), (4.51, -0.9251, 12.28), (4.51, -0.9251, 12.51), (4.51, -0.9251, 12.51), (4.51, -0.9251, 12.51), (4.51, -0.9251, 12.51), (-3.428, -0.9251, 12.51), (-3.428, -0.9251, 12.51), (4.51, -0.9251, 12.51), (4.51, -0.9251, 12.51), (4.51, -0.9251, 12.51), (4.51, -0.9251, 12.51), (4.51, -0.9251, 12.51), (4.51, -0.9251, 12.51), (4.51, -0.9251, 12.51), (4.51, -0.9251, 12.51), (4.51, -0.9251, 12.28), (4.51, -0.9251, 12.28), (4.51, -0.9251, 12.51), (4.51, -0.9251, 12.51), (-3.428, -0.9251, 12.51), (-3.428, -0.9251, 12.51), (-3.428, -0.9251, 12.51), (-3.428, -0.9251, 12.51), (-3.428, -0.9251, 12.51), (-3.428, -0.9251, 12.51), (4.209, -0.8918, 12.28), (4.209, -0.8918, 12.28), (4.51, -0.9251, 12.28), (4.51, -0.9251, 12.28), (4.209, -0.8918, 12.28), (4.209, -0.8918, 12.28), (4.209, -0.8918, 12.28), (4.209, -0.8918, 12.28), (-3.127, -0.8918, 12.28), (-3.127, -0.8918, 12.28), (-3.127, -0.8918, 12.28), (-3.127, -0.8918, 12.28), (-3.428, -0.9251, 12.28), (-3.428, -0.9251, 12.28), (-3.428, -0.9251, 12.51), (-3.428, -0.9251, 12.51), (-3.428, -0.9251, 12.28), (-3.428, -0.9251, 12.28), (-3.127, -0.8918, 12.28), (-3.127, -0.8918, 12.28), (-3.428, -0.9251, 12.28), (-3.428, -0.9251, 12.28), (-3.127, -0.8918, 12.28), (-3.127, -0.8918, 12.28), (-3.428, -0.9251, 12.28), (-3.428, -0.9251, 12.28), (-3.428, -0.9251, 12.51), (-3.428, -0.9251, 12.51), (-3.428, -0.9251, 12.51), (-3.428, -0.9251, 12.51), (-3.428, -0.9251, 12.51), (-3.428, -0.9251, 12.51), (-3.428, -0.816, 12.51), (4.51, -0.816, 12.51), (4.51, -0.816, 12.51), (-3.428, -0.816, 12.51), (4.51, -0.816, 12.28), (4.209, -0.7891, 12.28), (-3.127, -0.7891, 12.28), (-3.428, -0.816, 12.28), (-1.369, -0.9271, 12.28), (-1.526, -0.9633, 12.28), (-1.526, -0.9633, 12.51), (-1.526, -0.4853, 12.51), (-1.526, -0.9633, 12.51), (-1.526, -0.7243, 12.51), (-1.526, -0.9251, 12.51), (-1.526, -0.9251, 12.51), (-1.526, -0.9251, 12.51), (-1.526, -0.9251, 12.51), (-1.526, -0.9251, 12.51), (-1.526, -0.9251, 12.51), (-1.526, -0.9251, 12.51), (-1.526, -0.9251, 12.51), (-1.526, -0.9251, 12.51), (-1.526, -0.9251, 12.51), (-1.526, -0.9251, 12.51), (-1.526, -0.9251, 12.51), (-1.526, -0.9251, 12.51), (-1.526, -0.9251, 12.51), (-1.526, -0.9251, 12.51), (-1.526, -0.816, 12.51), (1.015, -0.4853, 12.51), (1.015, -0.7243, 12.51), (1.015, -0.9251, 12.51), (1.015, -0.9251, 12.51), (1.015, -0.9251, 12.51), (1.015, -0.9251, 12.51), (1.015, -0.9251, 12.51), (1.015, -0.9251, 12.51), (1.015, -0.9251, 12.51), (1.015, -0.9251, 12.51), (1.015, -0.816, 12.51), (0.9794, -0.9271, 12.28), (1.015, -0.9633, 12.28), (1.015, -0.9633, 12.51), (1.015, -0.9633, 12.51), (1.015, -0.9251, 12.51), (1.015, -0.9251, 12.51), (1.015, -0.9251, 12.51), (1.015, -0.9251, 12.51), (1.015, -0.9251, 12.51), (1.015, -0.9251, 12.51), (1.015, -0.9251, 12.51), (-1.526, -0.816, 12.51), (-1.526, -0.9251, 12.51), (1.015, -0.9251, 12.51), (1.015, -0.816, 12.51), (-3.127, -0.04356, 1.89), (-3.127, -0.04356, 2.105), (4.209, -0.04356, 1.89), (4.209, -0.04356, 2.105), (-3.428, -0.007349, 2.105), (4.51, -0.007349, 2.105), (-3.428, -0.007349, 2.342), (4.51, -0.007349, 2.342), (4.51, -0.007349, 2.342), (-3.428, -0.007349, 2.342), (-3.127, -0.2644, 1.89), (4.209, -0.2644, 2.105), (4.51, -0.2463, 2.105), (4.51, -0.2463, 2.342), (-3.127, -0.2644, 2.105), (4.209, -0.2644, 1.89), (-3.428, -0.2463, 2.105), (-3.428, -0.2463, 2.342), (4.51, -0.2463, 2.342), (-3.428, -0.2463, 2.342), (-3.127, -0.07879, 1.89), (4.209, -0.07879, 2.105), (4.51, -0.04547, 2.105), (4.51, -0.04547, 2.342), (4.51, -0.04547, 2.342), (-3.127, -0.07879, 2.105), (4.209, -0.07879, 1.89), (-3.428, -0.04547, 2.105), (-3.428, -0.04547, 2.342), (-3.428, -0.04547, 2.342), (4.51, -0.04547, 2.342), (4.51, -0.04547, 2.342), (4.51, -0.04547, 2.342), (4.51, -0.04547, 2.342), (4.209, -0.07879, 2.105), (4.209, -0.07879, 2.105), (4.51, -0.04547, 2.105), (4.51, -0.04547, 2.105), (-3.127, -0.07879, 2.105), (-3.127, -0.07879, 2.105), (-3.127, -0.07879, 1.89), (-3.127, -0.07879, 1.89), (-3.428, -0.04547, 2.105), (-3.428, -0.04547, 2.105), (-3.428, -0.04547, 2.342), (-3.428, -0.04547, 2.342), (-3.428, -0.04547, 2.342), (-3.428, -0.04547, 2.342), (4.209, -0.07879, 1.89), (4.209, -0.07879, 1.89), (4.51, -0.04547, 2.105), (4.51, -0.04547, 2.105), (4.51, -0.04547, 2.342), (4.51, -0.04547, 2.342), (4.51, -0.04547, 2.342), (4.51, -0.04547, 2.342), (4.51, -0.04547, 2.342), (4.51, -0.04547, 2.342), (4.51, -0.04547, 2.342), (4.51, -0.04547, 2.342), (-3.428, -0.04547, 2.342), (-3.428, -0.04547, 2.342), (4.209, -0.07879, 1.89), (4.209, -0.07879, 1.89), (4.209, -0.07879, 2.105), (4.209, -0.07879, 2.105), (4.51, -0.04547, 2.105), (4.51, -0.04547, 2.105), (4.209, -0.07879, 2.105), (4.209, -0.07879, 2.105), (-3.127, -0.07879, 1.89), (-3.127, -0.07879, 1.89), (-3.127, -0.07879, 2.105), (-3.127, -0.07879, 2.105), (-3.428, -0.04547, 2.105), (-3.428, -0.04547, 2.105), (-3.127, -0.07879, 2.105), (-3.127, -0.07879, 2.105), (-3.127, -0.07879, 1.89), (-3.127, -0.07879, 1.89), (4.209, -0.07879, 1.89), (4.209, -0.07879, 1.89), (-3.428, -0.04547, 2.105), (-3.428, -0.04547, 2.105), (-3.428, -0.04547, 2.342), (-3.428, -0.04547, 2.342), (-3.428, -0.04547, 2.342), (-3.428, -0.04547, 2.342), (-3.428, -0.04547, 2.342), (-3.428, -0.04547, 2.342), (4.209, -0.07879, 2.105), (4.209, -0.07879, 2.105), (4.51, -0.04547, 2.105), (4.51, -0.04547, 2.105), (4.51, -0.04547, 2.342), (4.51, -0.04547, 2.342), (4.51, -0.04547, 2.105), (4.51, -0.04547, 2.105), (4.51, -0.04547, 2.342), (4.51, -0.04547, 2.342), (4.51, -0.04547, 2.342), (4.51, -0.04547, 2.342), (-3.428, -0.04547, 2.342), (-3.428, -0.04547, 2.342), (4.51, -0.04547, 2.342), (4.51, -0.04547, 2.342), (4.51, -0.04547, 2.342), (4.51, -0.04547, 2.342), (4.51, -0.04547, 2.342), (4.51, -0.04547, 2.342), (4.51, -0.04547, 2.342), (4.51, -0.04547, 2.342), (4.51, -0.04547, 2.105), (4.51, -0.04547, 2.105), (4.51, -0.04547, 2.342), (4.51, -0.04547, 2.342), (-3.428, -0.04547, 2.342), (-3.428, -0.04547, 2.342), (-3.428, -0.04547, 2.342), (-3.428, -0.04547, 2.342), (-3.428, -0.04547, 2.342), (-3.428, -0.04547, 2.342), (-3.127, -0.07879, 1.89), (-3.127, -0.07879, 1.89), (4.209, -0.07879, 1.89), (4.209, -0.07879, 1.89), (4.209, -0.07879, 2.105), (4.209, -0.07879, 2.105), (4.209, -0.07879, 1.89), (4.209, -0.07879, 1.89), (4.51, -0.04547, 2.105), (4.51, -0.04547, 2.105), (4.209, -0.07879, 2.105), (4.209, -0.07879, 2.105), (4.209, -0.07879, 2.105), (4.209, -0.07879, 2.105), (4.209, -0.07879, 1.89), (4.209, -0.07879, 1.89), (4.209, -0.07879, 1.89), (4.209, -0.07879, 1.89), (-3.127, -0.07879, 1.89), (-3.127, -0.07879, 1.89), (-3.127, -0.07879, 2.105), (-3.127, -0.07879, 2.105), (-3.127, -0.07879, 1.89), (-3.127, -0.07879, 1.89), (-3.127, -0.07879, 2.105), (-3.127, -0.07879, 2.105), (-3.428, -0.04547, 2.105), (-3.428, -0.04547, 2.105), (-3.428, -0.04547, 2.342), (-3.428, -0.04547, 2.342), (-3.428, -0.04547, 2.105), (-3.428, -0.04547, 2.105), (-3.127, -0.07879, 2.105), (-3.127, -0.07879, 2.105), (-3.428, -0.04547, 2.105), (-3.428, -0.04547, 2.105), (-3.127, -0.07879, 2.105), (-3.127, -0.07879, 2.105), (-3.127, -0.07879, 1.89), (-3.127, -0.07879, 1.89), (-3.428, -0.04547, 2.105), (-3.428, -0.04547, 2.105), (-3.428, -0.04547, 2.342), (-3.428, -0.04547, 2.342), (-3.428, -0.04547, 2.342), (-3.428, -0.04547, 2.342), (-3.428, -0.04547, 2.342), (-3.428, -0.04547, 2.342), (-3.428, -0.1546, 2.342), (4.51, -0.1546, 2.342), (4.51, -0.1546, 2.342), (-3.428, -0.1546, 2.342), (4.51, -0.1546, 2.105), (4.209, -0.1815, 2.105), (4.209, -0.1815, 1.89), (-3.127, -0.1815, 1.89), (-3.127, -0.1815, 2.105), (-3.428, -0.1546, 2.105), (-1.369, -0.04356, 1.89), (-1.369, -0.04356, 2.105), (-1.526, -0.007349, 2.105), (-1.526, -0.007349, 2.342), (-1.526, -0.007349, 2.342), (-1.526, -0.2463, 2.342), (-1.369, -0.2644, 1.89), (-1.526, -0.04547, 2.342), (-1.369, -0.07879, 1.89), (-1.526, -0.04547, 2.342), (-1.369, -0.07879, 1.89), (-1.526, -0.04547, 2.342), (-1.369, -0.07879, 1.89), (-1.526, -0.04547, 2.342), (-1.526, -0.04547, 2.342), (-1.526, -0.04547, 2.342), (-1.369, -0.07879, 1.89), (-1.369, -0.07879, 1.89), (-1.369, -0.07879, 1.89), (-1.369, -0.07879, 1.89), (-1.526, -0.04547, 2.342), (-1.526, -0.04547, 2.342), (-1.526, -0.04547, 2.342), (-1.526, -0.04547, 2.342), (-1.526, -0.04547, 2.342), (-1.526, -0.04547, 2.342), (-1.526, -0.04547, 2.342), (-1.526, -0.04547, 2.342), (-1.369, -0.07879, 1.89), (-1.369, -0.07879, 1.89), (-1.369, -0.07879, 1.89), (-1.369, -0.07879, 1.89), (-1.369, -0.07879, 1.89), (-1.369, -0.07879, 1.89), (-1.369, -0.07879, 1.89), (-1.369, -0.07879, 1.89), (-1.526, -0.04547, 2.342), (-1.369, -0.1815, 1.89), (-1.526, -0.1546, 2.342), (0.9794, -0.04356, 1.89), (1.015, -0.2463, 2.342), (1.015, -0.04547, 2.342), (1.015, -0.04547, 2.342), (0.9794, -0.07879, 1.89), (1.015, -0.04547, 2.342), (1.015, -0.04547, 2.342), (0.9794, -0.07879, 1.89), (0.9794, -0.07879, 1.89), (1.015, -0.04547, 2.342), (1.015, -0.04547, 2.342), (1.015, -0.04547, 2.342), (1.015, -0.04547, 2.342), (0.9794, -0.07879, 1.89), (0.9794, -0.07879, 1.89), (0.9794, -0.07879, 1.89), (0.9794, -0.07879, 1.89), (1.015, -0.1546, 2.342), (0.9794, -0.04356, 2.105), (1.015, -0.007349, 2.105), (1.015, -0.007349, 2.342), (1.015, -0.007349, 2.342), (0.9794, -0.2644, 1.89), (0.9794, -0.07879, 1.89), (0.9794, -0.07879, 1.89), (1.015, -0.04547, 2.342), (1.015, -0.04547, 2.342), (0.9794, -0.07879, 1.89), (0.9794, -0.07879, 1.89), (1.015, -0.04547, 2.342), (1.015, -0.04547, 2.342), (1.015, -0.04547, 2.342), (1.015, -0.04547, 2.342), (0.9794, -0.07879, 1.89), (0.9794, -0.07879, 1.89), (0.9794, -0.07879, 1.89), (0.9794, -0.07879, 1.89), (1.015, -0.04547, 2.342), (0.9794, -0.1815, 1.89), (-1.526, -0.1546, 12.27), (-1.526, -0.04547, 12.27), (1.015, -0.04547, 12.27), (1.015, -0.1546, 12.27), (-1.526, -0.1546, 6.638), (1.015, -0.1546, 6.638), (-1.526, -0.04547, 6.638), (1.015, -0.04547, 6.638), (-1.526, -0.1546, 7.818), (-1.526, -0.04547, 7.818), (1.015, -0.04547, 7.818), (1.015, -0.1546, 7.818), (0.7566, -0.1546, 7.698), (0.7566, -0.1546, 6.758), (-1.267, -0.1546, 6.758), (-1.267, -0.1546, 7.698), (0.7566, -0.4303, 7.698), (-1.267, -0.4303, 7.698), (-1.267, -0.4303, 6.758), (0.7566, -0.4303, 6.758), (0.7566, -0.4303, 12.28), (-1.267, -0.4303, 12.28), (-1.267, -0.4303, 2.34), (0.7566, -0.4303, 2.34), (-3.127, -0.9271, 1.89), (-3.127, -0.9271, 2.105), (4.209, -0.9271, 1.89), (4.209, -0.9271, 2.105), (-3.428, -0.9633, 2.105), (4.51, -0.9633, 2.105), (-3.428, -0.9633, 2.342), (4.51, -0.9633, 2.342), (-3.127, -0.4853, 1.89), (-3.127, -0.4853, 2.105), (4.209, -0.4853, 1.89), (4.209, -0.4853, 2.105), (-3.428, -0.4853, 2.105), (4.51, -0.4853, 2.105), (-3.428, -0.4853, 2.342), (4.51, -0.4853, 2.342), (4.51, -0.4853, 2.342), (4.51, -0.9633, 2.342), (-3.428, -0.9633, 2.342), (-3.428, -0.4853, 2.342), (-3.127, -0.7062, 1.89), (4.209, -0.7062, 2.105), (4.51, -0.7243, 2.105), (4.51, -0.7243, 2.342), (-3.127, -0.7062, 2.105), (4.209, -0.7062, 1.89), (-3.428, -0.7243, 2.105), (-3.428, -0.7243, 2.342), (4.51, -0.7243, 2.342), (-3.428, -0.7243, 2.342), (-3.127, -0.8918, 1.89), (4.209, -0.8918, 2.105), (4.51, -0.9251, 2.105), (4.51, -0.9251, 2.342), (4.51, -0.9251, 2.342), (-3.127, -0.8918, 2.105), (4.209, -0.8918, 1.89), (-3.428, -0.9251, 2.105), (-3.428, -0.9251, 2.342), (-3.428, -0.9251, 2.342), (4.51, -0.9251, 2.342), (4.51, -0.9251, 2.342), (4.51, -0.9251, 2.342), (4.51, -0.9251, 2.342), (4.209, -0.8918, 2.105), (4.209, -0.8918, 2.105), (4.51, -0.9251, 2.105), (4.51, -0.9251, 2.105), (-3.127, -0.8918, 2.105), (-3.127, -0.8918, 2.105), (-3.127, -0.8918, 1.89), (-3.127, -0.8918, 1.89), (-3.428, -0.9251, 2.105), (-3.428, -0.9251, 2.105), (-3.428, -0.9251, 2.342), (-3.428, -0.9251, 2.342), (-3.428, -0.9251, 2.342), (-3.428, -0.9251, 2.342), (4.209, -0.8918, 1.89), (4.209, -0.8918, 1.89), (4.51, -0.9251, 2.105), (4.51, -0.9251, 2.105), (4.51, -0.9251, 2.342), (4.51, -0.9251, 2.342), (4.51, -0.9251, 2.342), (4.51, -0.9251, 2.342), (4.51, -0.9251, 2.342), (4.51, -0.9251, 2.342), (4.51, -0.9251, 2.342), (4.51, -0.9251, 2.342), (-3.428, -0.9251, 2.342), (-3.428, -0.9251, 2.342), (4.209, -0.8918, 1.89), (4.209, -0.8918, 1.89), (4.209, -0.8918, 2.105), (4.209, -0.8918, 2.105), (4.51, -0.9251, 2.105), (4.51, -0.9251, 2.105), (4.209, -0.8918, 2.105), (4.209, -0.8918, 2.105), (-3.127, -0.8918, 1.89), (-3.127, -0.8918, 1.89), (-3.127, -0.8918, 2.105), (-3.127, -0.8918, 2.105), (-3.428, -0.9251, 2.105), (-3.428, -0.9251, 2.105), (-3.127, -0.8918, 2.105), (-3.127, -0.8918, 2.105), (-3.127, -0.8918, 1.89), (-3.127, -0.8918, 1.89), (4.209, -0.8918, 1.89), (4.209, -0.8918, 1.89), (-3.428, -0.9251, 2.105), (-3.428, -0.9251, 2.105), (-3.428, -0.9251, 2.342), (-3.428, -0.9251, 2.342), (-3.428, -0.9251, 2.342), (-3.428, -0.9251, 2.342), (-3.428, -0.9251, 2.342), (-3.428, -0.9251, 2.342), (4.209, -0.8918, 2.105), (4.209, -0.8918, 2.105), (4.51, -0.9251, 2.105), (4.51, -0.9251, 2.105), (4.51, -0.9251, 2.342), (4.51, -0.9251, 2.342), (4.51, -0.9251, 2.105), (4.51, -0.9251, 2.105), (4.51, -0.9251, 2.342), (4.51, -0.9251, 2.342), (4.51, -0.9251, 2.342), (4.51, -0.9251, 2.342), (-3.428, -0.9251, 2.342), (-3.428, -0.9251, 2.342), (4.51, -0.9251, 2.342), (4.51, -0.9251, 2.342), (4.51, -0.9251, 2.342), (4.51, -0.9251, 2.342), (4.51, -0.9251, 2.342), (4.51, -0.9251, 2.342), (4.51, -0.9251, 2.342), (4.51, -0.9251, 2.342), (4.51, -0.9251, 2.105), (4.51, -0.9251, 2.105), (4.51, -0.9251, 2.342), (4.51, -0.9251, 2.342), (-3.428, -0.9251, 2.342), (-3.428, -0.9251, 2.342), (-3.428, -0.9251, 2.342), (-3.428, -0.9251, 2.342), (-3.428, -0.9251, 2.342), (-3.428, -0.9251, 2.342), (-3.127, -0.8918, 1.89), (-3.127, -0.8918, 1.89), (4.209, -0.8918, 1.89), (4.209, -0.8918, 1.89), (4.209, -0.8918, 2.105), (4.209, -0.8918, 2.105), (4.209, -0.8918, 1.89), (4.209, -0.8918, 1.89), (4.51, -0.9251, 2.105), (4.51, -0.9251, 2.105), (4.209, -0.8918, 2.105), (4.209, -0.8918, 2.105), (4.209, -0.8918, 2.105), (4.209, -0.8918, 2.105), (4.209, -0.8918, 1.89), (4.209, -0.8918, 1.89), (4.209, -0.8918, 1.89), (4.209, -0.8918, 1.89), (-3.127, -0.8918, 1.89), (-3.127, -0.8918, 1.89), (-3.127, -0.8918, 2.105), (-3.127, -0.8918, 2.105), (-3.127, -0.8918, 1.89), (-3.127, -0.8918, 1.89), (-3.127, -0.8918, 2.105), (-3.127, -0.8918, 2.105), (-3.428, -0.9251, 2.105), (-3.428, -0.9251, 2.105), (-3.428, -0.9251, 2.342), (-3.428, -0.9251, 2.342), (-3.428, -0.9251, 2.105), (-3.428, -0.9251, 2.105), (-3.127, -0.8918, 2.105), (-3.127, -0.8918, 2.105), (-3.428, -0.9251, 2.105), (-3.428, -0.9251, 2.105), (-3.127, -0.8918, 2.105), (-3.127, -0.8918, 2.105), (-3.127, -0.8918, 1.89), (-3.127, -0.8918, 1.89), (-3.428, -0.9251, 2.105), (-3.428, -0.9251, 2.105), (-3.428, -0.9251, 2.342), (-3.428, -0.9251, 2.342), (-3.428, -0.9251, 2.342), (-3.428, -0.9251, 2.342), (-3.428, -0.9251, 2.342), (-3.428, -0.9251, 2.342), (-3.428, -0.816, 2.342), (4.51, -0.816, 2.342), (4.51, -0.816, 2.342), (-3.428, -0.816, 2.342), (4.51, -0.816, 2.105), (4.209, -0.7891, 2.105), (4.209, -0.7891, 1.89), (-3.127, -0.7891, 1.89), (-3.127, -0.7891, 2.105), (-3.428, -0.816, 2.105), (-1.369, -0.9271, 1.89), (-1.369, -0.9271, 2.105), (-1.526, -0.9633, 2.105), (-1.526, -0.9633, 2.342), (-1.526, -0.4853, 2.342), (-1.369, -0.4853, 1.89), (-1.526, -0.9633, 2.342), (-1.526, -0.7243, 2.342), (-1.369, -0.7062, 1.89), (-1.526, -0.9251, 2.342), (-1.369, -0.8918, 1.89), (-1.526, -0.9251, 2.342), (-1.369, -0.8918, 1.89), (-1.526, -0.9251, 2.342), (-1.369, -0.8918, 1.89), (-1.526, -0.9251, 2.342), (-1.526, -0.9251, 2.342), (-1.526, -0.9251, 2.342), (-1.369, -0.8918, 1.89), (-1.369, -0.8918, 1.89), (-1.369, -0.8918, 1.89), (-1.369, -0.8918, 1.89), (-1.526, -0.9251, 2.342), (-1.526, -0.9251, 2.342), (-1.526, -0.9251, 2.342), (-1.526, -0.9251, 2.342), (-1.526, -0.9251, 2.342), (-1.526, -0.9251, 2.342), (-1.526, -0.9251, 2.342), (-1.526, -0.9251, 2.342), (-1.369, -0.8918, 1.89), (-1.369, -0.8918, 1.89), (-1.369, -0.8918, 1.89), (-1.369, -0.8918, 1.89), (-1.369, -0.8918, 1.89), (-1.369, -0.8918, 1.89), (-1.369, -0.8918, 1.89), (-1.369, -0.8918, 1.89), (-1.526, -0.9251, 2.342), (-1.369, -0.7891, 1.89), (-1.526, -0.816, 2.342), (0.9794, -0.9271, 1.89), (1.015, -0.4853, 2.342), (1.015, -0.7243, 2.342), (1.015, -0.9251, 2.342), (1.015, -0.9251, 2.342), (0.9794, -0.8918, 1.89), (1.015, -0.9251, 2.342), (1.015, -0.9251, 2.342), (0.9794, -0.8918, 1.89), (0.9794, -0.8918, 1.89), (1.015, -0.9251, 2.342), (1.015, -0.9251, 2.342), (1.015, -0.9251, 2.342), (1.015, -0.9251, 2.342), (0.9794, -0.8918, 1.89), (0.9794, -0.8918, 1.89), (0.9794, -0.8918, 1.89), (0.9794, -0.8918, 1.89), (1.015, -0.816, 2.342), (0.9794, -0.9271, 2.105), (1.015, -0.9633, 2.105), (1.015, -0.9633, 2.342), (0.9794, -0.4853, 1.89), (1.015, -0.9633, 2.342), (0.9794, -0.7062, 1.89), (0.9794, -0.8918, 1.89), (0.9794, -0.8918, 1.89), (1.015, -0.9251, 2.342), (1.015, -0.9251, 2.342), (0.9794, -0.8918, 1.89), (0.9794, -0.8918, 1.89), (1.015, -0.9251, 2.342), (1.015, -0.9251, 2.342), (1.015, -0.9251, 2.342), (1.015, -0.9251, 2.342), (0.9794, -0.8918, 1.89), (0.9794, -0.8918, 1.89), (0.9794, -0.8918, 1.89), (0.9794, -0.8918, 1.89), (1.015, -0.9251, 2.342), (0.9794, -0.7891, 1.89), (-1.526, -0.816, 12.27), (-1.526, -0.9251, 12.27), (1.015, -0.9251, 12.27), (1.015, -0.816, 12.27), (-1.526, -0.816, 6.638), (1.015, -0.816, 6.638), (-1.526, -0.9251, 6.638), (1.015, -0.9251, 6.638), (-1.526, -0.816, 7.818), (-1.526, -0.9251, 7.818), (1.015, -0.9251, 7.818), (1.015, -0.816, 7.818), (0.7566, -0.816, 7.698), (0.7566, -0.816, 6.758), (-1.267, -0.816, 6.758), (-1.267, -0.816, 7.698), (0.7566, -0.4853, 7.698), (0.7566, -0.4853, 6.758), (-1.267, -0.4853, 6.758), (-1.267, -0.4853, 7.698), (0.7566, -0.5403, 7.698), (-1.267, -0.5403, 7.698), (-1.267, -0.5403, 6.758), (0.7566, -0.5403, 6.758), (-1.267, -0.4853, 12.28), (0.7566, -0.4853, 12.28), (0.7566, -0.5403, 12.28), (-1.267, -0.5403, 12.28), (-1.267, -0.4853, 2.34), (0.7566, -0.4853, 2.34), (-1.267, -0.5403, 2.34), (0.7566, -0.5403, 2.34), (1.12, 2.497, -6.496), (1.12, 2.497, -4.622), (3.418, 0.6229, -4.622)], [(628, 626), (635, 636), (580, 578), (582, 585), (615, 618), (613, 617), (591, 589), (593, 599)], [(526, 527, 3, 2), (2, 3, 1, 0), (524, 526, 2, 0), (527, 525, 1, 3), (534, 535, 7, 6), (6, 7, 5, 4), (532, 534, 6, 4), (535, 533, 5, 7), (542, 543, 11, 10), (10, 11, 9, 8), (540, 542, 10, 8), (543, 541, 9, 11), (550, 551, 15, 14), (14, 15, 13, 12), (548, 550, 14, 12), (551, 549, 13, 15), (558, 559, 19, 18), (18, 19, 17, 16), (556, 558, 18, 16), (559, 557, 17, 19), (488, 489, 21, 20), (20, 21, 23, 22), (500, 501, 25, 24), (24, 25, 27, 26), (504, 505, 29, 28), (28, 29, 31, 30), (512, 513, 33, 32), (32, 33, 35, 34), (40, 41, 37, 36), (36, 37, 39, 38), (39, 37, 41, 43), (36, 38, 42, 40), (38, 39, 43, 42), (44, 45, 47, 46), (46, 47, 51, 50), (50, 51, 49, 48), (48, 49, 45, 44), (46, 50, 48, 44), (51, 47, 45, 49), (52, 53, 55, 54), (54, 55, 59, 58), (58, 59, 57, 56), (56, 57, 53, 52), (54, 58, 56, 52), (59, 55, 53, 57), (60, 61, 63, 62), (62, 63, 67, 66), (66, 67, 65, 64), (64, 65, 61, 60), (62, 66, 64, 60), (67, 63, 61, 65), (68, 69, 71, 70), (70, 71, 75, 74), (74, 75, 73, 72), (72, 73, 69, 68), (70, 74, 72, 68), (75, 71, 69, 73), (76, 77, 79, 78), (78, 79, 83, 82), (82, 83, 81, 80), (80, 81, 77, 76), (78, 82, 80, 76), (83, 79, 77, 81), (564, 565, 87, 86), (86, 87, 91, 90), (566, 567, 89, 88), (88, 89, 85, 84), (564, 566, 88, 84), (567, 565, 85, 89), (562, 563, 95, 94), (94, 95, 93, 92), (560, 562, 94, 92), (563, 561, 93, 95), (96, 97, 99, 98), (98, 99, 103, 102), (102, 103, 101, 100), (100, 101, 97, 96), (98, 102, 100, 96), (103, 99, 97, 101), (104, 105, 107, 106), (106, 107, 111, 110), (110, 111, 109, 108), (108, 109, 105, 104), (106, 110, 108, 104), (111, 107, 105, 109), (520, 521, 113, 112), (112, 113, 115, 114), (116, 117, 119, 118), (118, 119, 123, 122), (122, 123, 121, 120), (120, 121, 117, 116), (118, 122, 120, 116), (123, 119, 117, 121), (124, 125, 127, 126), (126, 127, 131, 130), (130, 131, 129, 128), (128, 129, 125, 124), (126, 130, 128, 124), (131, 127, 125, 129), (132, 133, 135, 134), (134, 135, 139, 138), (138, 139, 137, 136), (136, 137, 133, 132), (134, 138, 136, 132), (139, 135, 133, 137), (140, 141, 143, 142), (142, 143, 147, 146), (146, 147, 145, 144), (144, 145, 141, 140), (142, 146, 144, 140), (147, 143, 141, 145), (148, 149, 151, 150), (150, 151, 155, 154), (154, 155, 153, 152), (152, 153, 149, 148), (150, 154, 152, 148), (155, 151, 149, 153), (156, 157, 159, 158), (158, 159, 163, 162), (162, 163, 161, 160), (160, 161, 157, 156), (158, 162, 160, 156), (163, 159, 157, 161), (164, 165, 167, 166), (166, 167, 171, 170), (170, 171, 169, 168), (168, 169, 165, 164), (166, 170, 168, 164), (171, 167, 165, 169), (172, 173, 175, 174), (174, 175, 179, 178), (178, 179, 177, 176), (176, 177, 173, 172), (174, 178, 176, 172), (179, 175, 173, 177), (180, 181, 183, 182), (182, 183, 1875, 1874), (186, 187, 1876, 184), (184, 185, 181, 180), (182, 186, 184, 180), (1875, 183, 181, 185), (188, 189, 191, 190), (190, 191, 195, 194), (194, 195, 193, 192), (192, 193, 189, 188), (190, 194, 192, 188), (195, 191, 189, 193), (516, 517, 197, 196), (196, 197, 199, 198), (200, 201, 203, 202), (202, 203, 207, 206), (206, 207, 205, 204), (204, 205, 201, 200), (202, 206, 204, 200), (207, 203, 201, 205), (208, 209, 211, 210), (210, 211, 215, 214), (214, 215, 213, 212), (212, 213, 209, 208), (210, 214, 212, 208), (215, 211, 209, 213), (554, 555, 219, 218), (218, 219, 217, 216), (552, 554, 218, 216), (555, 553, 217, 219), (220, 221, 223, 222), (222, 223, 227, 226), (226, 227, 225, 224), (224, 225, 221, 220), (222, 226, 224, 220), (227, 223, 221, 225), (228, 229, 231, 230), (230, 231, 235, 234), (234, 235, 233, 232), (232, 233, 229, 228), (230, 234, 232, 228), (235, 231, 229, 233), (236, 237, 239, 238), (238, 239, 243, 242), (242, 243, 241, 240), (240, 241, 237, 236), (238, 242, 240, 236), (243, 239, 237, 241), (244, 245, 247, 246), (246, 247, 251, 250), (250, 251, 249, 248), (248, 249, 245, 244), (246, 250, 248, 244), (251, 247, 245, 249), (252, 253, 255, 254), (254, 255, 259, 258), (258, 259, 257, 256), (256, 257, 253, 252), (254, 258, 256, 252), (259, 255, 253, 257), (568, 569, 263, 262), (262, 263, 267, 266), (570, 571, 265, 264), (264, 265, 261, 260), (568, 570, 264, 260), (571, 569, 261, 265), (546, 547, 271, 270), (270, 271, 269, 268), (544, 546, 270, 268), (547, 545, 269, 271), (272, 273, 275, 274), (274, 275, 279, 278), (278, 279, 277, 276), (276, 277, 273, 272), (274, 278, 276, 272), (279, 275, 273, 277), (280, 281, 283, 282), (282, 283, 287, 286), (286, 287, 285, 284), (284, 285, 281, 280), (282, 286, 284, 280), (287, 283, 281, 285), (508, 509, 289, 288), (288, 289, 291, 290), (292, 293, 617, 574, 572, 584, 295, 294), (294, 295, 299, 298), (298, 299, 585, 573, 575, 618, 297, 296), (296, 297, 293, 292), (294, 298, 296, 292), (299, 295, 584, 585), (300, 301, 303, 302), (302, 303, 307, 306), (306, 307, 305, 304), (304, 305, 301, 300), (302, 306, 304, 300), (307, 303, 301, 305), (308, 309, 311, 310), (310, 311, 315, 314), (314, 315, 313, 312), (312, 313, 309, 308), (310, 314, 312, 308), (315, 311, 309, 313), (316, 317, 612, 613, 614), (318, 319, 323, 322), (322, 323, 583, 582), (320, 321, 317, 316), (318, 322, 582, 581), (323, 319, 579, 583), (324, 325, 327, 326), (326, 327, 331, 330), (330, 331, 329, 328), (328, 329, 325, 324), (326, 330, 328, 324), (331, 327, 325, 329), (332, 333, 335, 334), (334, 335, 339, 338), (338, 339, 337, 336), (336, 337, 333, 332), (334, 338, 336, 332), (339, 335, 333, 337), (340, 341, 590, 593), (342, 343, 347, 346), (346, 347, 624, 625), (344, 345, 341, 340), (342, 346, 625, 626), (347, 343, 623, 624), (348, 349, 351, 350), (350, 351, 355, 354), (354, 355, 353, 352), (352, 353, 349, 348), (350, 354, 352, 348), (355, 351, 349, 353), (356, 357, 359, 358), (358, 359, 363, 362), (362, 363, 361, 360), (360, 361, 357, 356), (358, 362, 360, 356), (363, 359, 357, 361), (364, 365, 596, 595), (366, 367, 371, 370), (370, 371, 629, 630), (368, 369, 365, 364), (366, 370, 630, 627), (371, 367, 628, 629), (496, 497, 373, 372), (372, 373, 375, 374), (376, 377, 598, 599, 606), (378, 379, 377, 376), (380, 381, 383, 382), (382, 383, 634, 635), (380, 382, 635, 633), (383, 381, 631, 634), (538, 539, 387, 386), (386, 387, 385, 384), (536, 538, 386, 384), (539, 537, 385, 387), (388, 389, 391, 390), (390, 391, 395, 394), (394, 395, 393, 392), (392, 393, 389, 388), (390, 394, 392, 388), (395, 391, 389, 393), (396, 397, 399, 398), (398, 399, 636, 576), (396, 398, 576, 577), (399, 397, 637, 636), (400, 401, 610, 611), (402, 403, 401, 400), (404, 405, 406, 601, 586, 587), (407, 408, 405, 404), (409, 406, 405, 408), (411, 412, 415, 414), (414, 415, 413, 603, 619, 621), (411, 414, 621, 622), (415, 412, 410, 413), (416, 417, 419, 418), (418, 419, 423, 422), (422, 423, 421, 420), (420, 421, 417, 416), (418, 422, 420, 416), (423, 419, 417, 421), (530, 531, 427, 426), (426, 427, 425, 424), (528, 530, 426, 424), (531, 529, 425, 427), (428, 429, 431, 430), (430, 431, 435, 434), (434, 435, 433, 432), (432, 433, 429, 428), (430, 434, 432, 428), (435, 431, 429, 433), (436, 437, 439, 438), (438, 439, 443, 442), (442, 443, 441, 440), (440, 441, 437, 436), (438, 442, 440, 436), (443, 439, 437, 441), (492, 493, 445, 444), (444, 445, 447, 446), (448, 449, 451, 450), (450, 451, 455, 454), (454, 455, 453, 452), (452, 453, 449, 448), (450, 454, 452, 448), (455, 451, 449, 453), (456, 457, 459, 458), (458, 459, 463, 462), (462, 463, 461, 460), (460, 461, 457, 456), (458, 462, 460, 456), (463, 459, 457, 461), (464, 465, 467, 466), (466, 467, 471, 470), (470, 471, 469, 468), (468, 469, 465, 464), (466, 470, 468, 464), (471, 467, 465, 469), (472, 473, 475, 474), (474, 475, 479, 478), (478, 479, 477, 476), (476, 477, 473, 472), (474, 478, 476, 472), (479, 475, 473, 477), (480, 481, 483, 482), (482, 483, 487, 486), (486, 487, 485, 484), (484, 485, 481, 480), (482, 486, 484, 480), (487, 483, 481, 485), (23, 21, 489, 491), (20, 22, 490, 488), (22, 23, 491, 490), (447, 445, 493, 495), (444, 446, 494, 492), (446, 447, 495, 494), (375, 373, 497, 499), (372, 374, 498, 496), (374, 375, 499, 498), (27, 25, 501, 503), (24, 26, 502, 500), (26, 27, 503, 502), (31, 29, 505, 507), (28, 30, 506, 504), (30, 31, 507, 506), (291, 289, 509, 511), (288, 290, 510, 508), (290, 291, 511, 510), (35, 33, 513, 515), (32, 34, 514, 512), (34, 35, 515, 514), (199, 197, 517, 519), (196, 198, 518, 516), (198, 199, 519, 518), (115, 113, 521, 523), (112, 114, 522, 520), (114, 115, 523, 522), (41, 40, 42, 43), (489, 488, 490, 491), (493, 492, 494, 495), (497, 496, 498, 499), (501, 500, 502, 503), (505, 504, 506, 507), (509, 508, 510, 511), (513, 512, 514, 515), (517, 516, 518, 519), (521, 520, 522, 523), (0, 1, 525, 524), (424, 425, 529, 528), (4, 5, 533, 532), (384, 385, 537, 536), (8, 9, 541, 540), (268, 269, 545, 544), (12, 13, 549, 548), (216, 217, 553, 552), (16, 17, 557, 556), (92, 93, 561, 560), (91, 87, 565, 567), (86, 90, 566, 564), (90, 91, 567, 566), (84, 85, 565, 564), (267, 263, 569, 571), (262, 266, 570, 568), (266, 267, 571, 570), (260, 261, 569, 568), (525, 527, 526, 524), (529, 531, 530, 528), (533, 535, 534, 532), (537, 539, 538, 536), (541, 543, 542, 540), (545, 547, 546, 544), (549, 551, 550, 548), (553, 555, 554, 552), (557, 559, 558, 556), (561, 563, 562, 560), (609, 610, 401, 403), (593, 592, 344, 340), (616, 612, 317, 321), (595, 605, 368, 364), (600, 598, 377, 379), (607, 600, 379, 378), (627, 628, 367, 366), (605, 597, 369, 368), (626, 623, 343, 342), (618, 617, 293, 297), (602, 601, 406, 409), (614, 615, 320, 316), (581, 580, 579, 319, 318), (591, 590, 341, 345), (597, 596, 365, 369), (594, 589, 588, 602, 409, 408, 407), (592, 591, 345, 344), (633, 632, 631, 381, 380), (606, 607, 378, 376), (622, 620, 604, 410, 412, 411), (577, 578, 637, 397, 396), (611, 608, 402, 400), (604, 603, 413, 410), (587, 594, 407, 404), (608, 609, 403, 402), (615, 616, 321, 320), (897, 705, 641, 657), (657, 641, 645, 668), (809, 721, 643, 679), (679, 643, 639, 656), (697, 706, 642, 638), (721, 698, 639, 643), (642, 689, 646, 638), (689, 688, 647, 646), (688, 687, 648, 647), (687, 686, 649, 648), (686, 685, 650, 649), (685, 684, 651, 650), (684, 683, 652, 651), (683, 682, 653, 652), (682, 681, 654, 653), (681, 680, 655, 654), (680, 679, 656, 655), (706, 729, 689, 642), (729, 737, 688, 689), (737, 745, 687, 688), (745, 753, 686, 687), (753, 761, 685, 686), (761, 769, 684, 685), (769, 777, 683, 684), (777, 785, 682, 683), (785, 793, 681, 682), (793, 801, 680, 681), (801, 809, 679, 680), (640, 667, 678, 644), (667, 666, 677, 678), (666, 665, 676, 677), (665, 664, 675, 676), (664, 663, 674, 675), (663, 662, 673, 674), (662, 661, 672, 673), (661, 660, 671, 672), (660, 659, 670, 671), (659, 658, 669, 670), (658, 657, 668, 669), (690, 817, 667, 640), (817, 825, 666, 667), (825, 833, 665, 666), (833, 841, 664, 665), (841, 849, 663, 664), (849, 857, 662, 663), (857, 865, 661, 662), (865, 873, 660, 661), (873, 881, 659, 660), (881, 889, 658, 659), (889, 897, 657, 658), (655, 656, 890, 882), (882, 890, 891, 883), (883, 891, 892, 884), (884, 892, 893, 885), (885, 893, 894, 886), (886, 894, 895, 887), (887, 895, 896, 888), (888, 896, 897, 889), (654, 655, 882, 874), (874, 882, 883, 875), (875, 883, 884, 876), (876, 884, 885, 877), (877, 885, 886, 878), (878, 886, 887, 879), (879, 887, 888, 880), (880, 888, 889, 881), (653, 654, 874, 866), (866, 874, 875, 867), (867, 875, 876, 868), (868, 876, 877, 869), (869, 877, 878, 870), (870, 878, 879, 871), (871, 879, 880, 872), (872, 880, 881, 873), (652, 653, 866, 858), (858, 866, 867, 859), (859, 867, 868, 860), (860, 868, 869, 861), (861, 869, 870, 862), (862, 870, 871, 863), (863, 871, 872, 864), (864, 872, 873, 865), (651, 652, 858, 850), (850, 858, 859, 851), (851, 859, 860, 852), (852, 860, 861, 853), (853, 861, 862, 854), (854, 862, 863, 855), (855, 863, 864, 856), (856, 864, 865, 857), (650, 651, 850, 842), (842, 850, 851, 843), (843, 851, 852, 844), (844, 852, 853, 845), (845, 853, 854, 846), (846, 854, 855, 847), (847, 855, 856, 848), (848, 856, 857, 849), (649, 650, 842, 834), (834, 842, 843, 835), (835, 843, 844, 836), (836, 844, 845, 837), (837, 845, 846, 838), (838, 846, 847, 839), (839, 847, 848, 840), (840, 848, 849, 841), (648, 649, 834, 826), (826, 834, 835, 827), (827, 835, 836, 828), (828, 836, 837, 829), (829, 837, 838, 830), (830, 838, 839, 831), (831, 839, 840, 832), (832, 840, 841, 833), (647, 648, 826, 818), (818, 826, 827, 819), (819, 827, 828, 820), (820, 828, 829, 821), (821, 829, 830, 822), (822, 830, 831, 823), (823, 831, 832, 824), (824, 832, 833, 825), (646, 647, 818, 810), (810, 818, 819, 811), (811, 819, 820, 812), (812, 820, 821, 813), (813, 821, 822, 814), (814, 822, 823, 815), (815, 823, 824, 816), (816, 824, 825, 817), (638, 646, 810, 697), (697, 810, 811, 696), (696, 811, 812, 695), (695, 812, 813, 694), (694, 813, 814, 693), (693, 814, 815, 692), (692, 815, 816, 691), (691, 816, 817, 690), (669, 668, 802, 794), (794, 802, 803, 795), (795, 803, 804, 796), (796, 804, 805, 797), (797, 805, 806, 798), (798, 806, 807, 799), (799, 807, 808, 800), (800, 808, 809, 801), (670, 669, 794, 786), (786, 794, 795, 787), (787, 795, 796, 788), (788, 796, 797, 789), (789, 797, 798, 790), (790, 798, 799, 791), (791, 799, 800, 792), (792, 800, 801, 793), (671, 670, 786, 778), (778, 786, 787, 779), (779, 787, 788, 780), (780, 788, 789, 781), (781, 789, 790, 782), (782, 790, 791, 783), (783, 791, 792, 784), (784, 792, 793, 785), (672, 671, 778, 770), (770, 778, 779, 771), (771, 779, 780, 772), (772, 780, 781, 773), (773, 781, 782, 774), (774, 782, 783, 775), (775, 783, 784, 776), (776, 784, 785, 777), (673, 672, 770, 762), (762, 770, 771, 763), (763, 771, 772, 764), (764, 772, 773, 765), (765, 773, 774, 766), (766, 774, 775, 767), (767, 775, 776, 768), (768, 776, 777, 769), (674, 673, 762, 754), (754, 762, 763, 755), (755, 763, 764, 756), (756, 764, 765, 757), (757, 765, 766, 758), (758, 766, 767, 759), (759, 767, 768, 760), (760, 768, 769, 761), (675, 674, 754, 746), (746, 754, 755, 747), (747, 755, 756, 748), (748, 756, 757, 749), (749, 757, 758, 750), (750, 758, 759, 751), (751, 759, 760, 752), (752, 760, 761, 753), (676, 675, 746, 738), (738, 746, 747, 739), (739, 747, 748, 740), (740, 748, 749, 741), (741, 749, 750, 742), (742, 750, 751, 743), (743, 751, 752, 744), (744, 752, 753, 745), (677, 676, 738, 730), (730, 738, 739, 731), (731, 739, 740, 732), (732, 740, 741, 733), (733, 741, 742, 734), (734, 742, 743, 735), (735, 743, 744, 736), (736, 744, 745, 737), (678, 677, 730, 722), (722, 730, 731, 723), (723, 731, 732, 724), (724, 732, 733, 725), (725, 733, 734, 726), (726, 734, 735, 727), (727, 735, 736, 728), (728, 736, 737, 729), (644, 678, 722, 713), (713, 722, 723, 712), (712, 723, 724, 711), (711, 724, 725, 710), (710, 725, 726, 709), (709, 726, 727, 708), (708, 727, 728, 707), (707, 728, 729, 706), (645, 641, 705, 714), (714, 705, 704, 715), (715, 704, 703, 716), (716, 703, 702, 717), (717, 702, 701, 718), (718, 701, 700, 719), (719, 700, 699, 720), (720, 699, 698, 721), (640, 644, 713, 690), (690, 713, 712, 691), (691, 712, 711, 692), (692, 711, 710, 693), (693, 710, 709, 694), (694, 709, 708, 695), (695, 708, 707, 696), (696, 707, 706, 697), (668, 645, 714, 802), (802, 714, 715, 803), (803, 715, 716, 804), (804, 716, 717, 805), (805, 717, 718, 806), (806, 718, 719, 807), (807, 719, 720, 808), (808, 720, 721, 809), (656, 639, 698, 890), (890, 698, 699, 891), (891, 699, 700, 892), (892, 700, 701, 893), (893, 701, 702, 894), (894, 702, 703, 895), (895, 703, 704, 896), (896, 704, 705, 897), (961, 1020, 1022, 959), (1073, 899, 901, 1074), (1051, 969, 996, 1059), (965, 1032, 996, 969), (1076, 904, 903, 1075), (912, 1100, 1099, 908), (906, 1095, 1097, 907), (907, 1097, 1100, 912), (1074, 901, 904, 1076), (959, 1022, 1032, 965), (1096, 910, 913, 1103), (953, 992, 986, 945), (955, 1006, 992, 953), (945, 986, 988, 943), (1103, 913, 911, 1098), (1243, 1098, 911, 1046), (1094, 909, 910, 1096), (974, 941, 947, 980), (1002, 951, 939, 976), (976, 939, 941, 974), (1014, 963, 967, 1028), (1028, 967, 949, 1000), (1057, 1000, 949, 1052), (1010, 957, 963, 1014), (938, 973, 979, 940), (991, 944, 942, 985), (940, 979, 995, 946), (1050, 948, 983, 1055), (1009, 954, 952, 1005), (950, 971, 973, 938), (1005, 952, 944, 991), (1025, 960, 958, 1019), (956, 1013, 1027, 962), (1019, 958, 964, 1017), (962, 1027, 999, 966), (1017, 964, 968, 1031), (966, 999, 983, 948), (1058, 1031, 968, 1053), (970, 950, 938, 972), (939, 977, 975, 941), (972, 938, 940, 978), (941, 975, 981, 947), (1056, 982, 948, 1050), (987, 945, 943, 989), (944, 990, 984, 942), (993, 953, 945, 987), (978, 940, 946, 994), (1054, 997, 969, 1051), (998, 966, 948, 982), (1052, 949, 1001, 1060), (951, 1003, 977, 939), (952, 1004, 990, 944), (1007, 955, 953, 993), (954, 1008, 1004, 952), (957, 1011, 1015, 963), (958, 1018, 1016, 964), (1021, 961, 959, 1023), (960, 1024, 1018, 958), (1012, 956, 962, 1026), (963, 1015, 1029, 967), (964, 1016, 1030, 968), (1023, 959, 965, 1033), (1026, 962, 966, 998), (967, 1029, 1001, 949), (1053, 968, 1030, 1061), (1033, 965, 969, 997), (971, 926, 928, 973), (899, 970, 972, 901), (973, 928, 922, 979), (928, 976, 974, 922), (975, 917, 916, 981), (926, 1002, 976, 928), (977, 915, 917, 975), (901, 972, 978, 904), (979, 922, 924, 995), (922, 974, 980, 924), (1047, 920, 997, 1054), (1037, 998, 982, 1034), (1055, 983, 936, 1048), (1062, 1034, 982, 1056), (923, 991, 985, 925), (986, 923, 925, 988), (915, 993, 987, 917), (1048, 936, 1000, 1057), (917, 987, 989, 916), (1036, 912, 908, 1035), (929, 1005, 991, 923), (992, 929, 923, 986), (914, 1007, 993, 915), (904, 978, 994, 903), (1049, 937, 1031, 1058), (1059, 996, 937, 1049), (921, 1033, 997, 920), (1041, 1026, 998, 1037), (999, 934, 936, 983), (934, 1028, 1000, 936), (1060, 1001, 920, 1047), (1003, 914, 915, 977), (1038, 907, 912, 1036), (927, 1009, 1005, 929), (1006, 927, 929, 992), (1039, 906, 907, 1038), (1011, 918, 919, 1015), (1013, 930, 932, 1027), (930, 1010, 1014, 932), (1015, 919, 921, 1029), (1016, 905, 902, 1030), (933, 1019, 1017, 935), (1018, 900, 905, 1016), (931, 1025, 1019, 933), (1020, 931, 933, 1022), (1022, 933, 935, 1032), (918, 1021, 1023, 919), (1024, 898, 900, 1018), (1040, 1012, 1026, 1041), (1027, 932, 934, 999), (932, 1014, 1028, 934), (1029, 921, 920, 1001), (1061, 1030, 902, 1044), (935, 1017, 1031, 937), (1032, 935, 937, 996), (919, 1023, 1033, 921), (909, 1040, 1041, 910), (1008, 1039, 1038, 1004), (1004, 1038, 1036, 990), (910, 1041, 1037, 913), (990, 1036, 1035, 984), (1046, 911, 1034, 1062), (913, 1037, 1034, 911), (1063, 1046, 1062, 1072), (1083, 1061, 1044, 1075), (1082, 1060, 1047, 1064), (1081, 1059, 1049, 1077), (1077, 1049, 1058, 1071), (1065, 1048, 1057, 1070), (1072, 1062, 1084, 1087), (1080, 1055, 1048, 1065), (1064, 1047, 1054, 1068), (1079, 1053, 1061, 1083), (1078, 1052, 1060, 1082), (1068, 1054, 1051, 1067), (1069, 1056, 1050, 1066), (1071, 1058, 1053, 1079), (1066, 1050, 1055, 1080), (1070, 1057, 1052, 1078), (1262, 1243, 1046, 1063), (900, 1043, 1045, 905), (905, 1045, 1044, 902), (1067, 1051, 1059, 1081), (898, 1042, 1043, 900), (947, 1067, 1081, 980), (1099, 1262, 1063, 908), (988, 1070, 1078, 943), (942, 1066, 1080, 985), (995, 1071, 1079, 946), (984, 1069, 1066, 942), (981, 1068, 1067, 947), (943, 1078, 1082, 989), (946, 1079, 1083, 994), (916, 1064, 1068, 981), (985, 1080, 1065, 925), (1035, 1072, 1069, 984), (925, 1065, 1070, 988), (924, 1077, 1071, 995), (980, 1081, 1077, 924), (989, 1082, 1064, 916), (994, 1083, 1075, 903), (908, 1063, 1072, 1035), (1043, 1074, 1076, 1045), (1045, 1076, 1075, 1044), (1042, 1073, 1074, 1043), (1062, 1056, 1085, 1084), (1056, 1069, 1086, 1085), (1069, 1072, 1087, 1086), (1002, 926, 971, 950, 970, 899, 1073, 1042, 898, 1024, 960, 1025, 931, 1020, 961, 1021, 918, 1011, 957, 1010, 930, 1013, 956, 1012, 1040, 909, 1094, 1095, 906, 1039, 1008, 954, 1009, 927, 1006, 955, 1007, 914, 1003, 951), (1085, 1086, 1087, 1084), (1159, 1157, 1220, 1218), (1273, 1274, 1091, 1089), (1250, 1258, 1194, 1167), (1163, 1167, 1194, 1230), (1276, 1275, 1093, 1101), (1110, 1106, 1099, 1100), (1104, 1105, 1097, 1095), (1105, 1110, 1100, 1097), (1274, 1276, 1101, 1091), (1157, 1163, 1230, 1220), (1096, 1103, 1111, 1108), (1151, 1143, 1184, 1190), (1153, 1151, 1190, 1204), (1143, 1141, 1186, 1184), (1103, 1098, 1109, 1111), (1243, 1245, 1109, 1098), (1094, 1096, 1108, 1107), (1172, 1178, 1145, 1139), (1200, 1174, 1137, 1149), (1174, 1172, 1139, 1137), (1212, 1226, 1165, 1161), (1226, 1198, 1147, 1165), (1256, 1251, 1147, 1198), (1208, 1212, 1161, 1155), (1136, 1138, 1177, 1171), (1189, 1183, 1140, 1142), (1138, 1144, 1193, 1177), (1249, 1254, 1181, 1146), (1207, 1203, 1150, 1152), (1148, 1136, 1171, 1169), (1203, 1189, 1142, 1150), (1223, 1217, 1156, 1158), (1154, 1160, 1225, 1211), (1217, 1215, 1162, 1156), (1160, 1164, 1197, 1225), (1215, 1229, 1166, 1162), (1164, 1146, 1181, 1197), (1257, 1252, 1166, 1229), (1168, 1170, 1136, 1148), (1137, 1139, 1173, 1175), (1170, 1176, 1138, 1136), (1139, 1145, 1179, 1173), (1255, 1249, 1146, 1180), (1185, 1187, 1141, 1143), (1142, 1140, 1182, 1188), (1191, 1185, 1143, 1151), (1176, 1192, 1144, 1138), (1253, 1250, 1167, 1195), (1196, 1180, 1146, 1164), (1251, 1259, 1199, 1147), (1149, 1137, 1175, 1201), (1150, 1142, 1188, 1202), (1205, 1191, 1151, 1153), (1152, 1150, 1202, 1206), (1155, 1161, 1213, 1209), (1156, 1162, 1214, 1216), (1219, 1221, 1157, 1159), (1158, 1156, 1216, 1222), (1210, 1224, 1160, 1154), (1161, 1165, 1227, 1213), (1162, 1166, 1228, 1214), (1221, 1231, 1163, 1157), (1224, 1196, 1164, 1160), (1165, 1147, 1199, 1227), (1252, 1260, 1228, 1166), (1231, 1195, 1167, 1163), (1169, 1171, 1126, 1124), (1089, 1091, 1170, 1168), (1171, 1177, 1120, 1126), (1126, 1120, 1172, 1174), (1173, 1179, 1114, 1115), (1124, 1126, 1174, 1200), (1175, 1173, 1115, 1113), (1091, 1101, 1176, 1170), (1177, 1193, 1122, 1120), (1120, 1122, 1178, 1172), (1246, 1253, 1195, 1118), (1235, 1232, 1180, 1196), (1254, 1247, 1134, 1181), (1261, 1255, 1180, 1232), (1121, 1123, 1183, 1189), (1184, 1186, 1123, 1121), (1113, 1115, 1185, 1191), (1247, 1256, 1198, 1134), (1115, 1114, 1187, 1185), (1234, 1233, 1106, 1110), (1127, 1121, 1189, 1203), (1190, 1184, 1121, 1127), (1112, 1113, 1191, 1205), (1101, 1093, 1192, 1176), (1248, 1257, 1229, 1135), (1258, 1248, 1135, 1194), (1119, 1118, 1195, 1231), (1239, 1235, 1196, 1224), (1197, 1181, 1134, 1132), (1132, 1134, 1198, 1226), (1259, 1246, 1118, 1199), (1201, 1175, 1113, 1112), (1236, 1234, 1110, 1105), (1125, 1127, 1203, 1207), (1204, 1190, 1127, 1125), (1237, 1236, 1105, 1104), (1209, 1213, 1117, 1116), (1211, 1225, 1130, 1128), (1128, 1130, 1212, 1208), (1213, 1227, 1119, 1117), (1214, 1228, 1092, 1102), (1131, 1133, 1215, 1217), (1216, 1214, 1102, 1090), (1129, 1131, 1217, 1223), (1218, 1220, 1131, 1129), (1220, 1230, 1133, 1131), (1116, 1117, 1221, 1219), (1222, 1216, 1090, 1088), (1238, 1239, 1224, 1210), (1225, 1197, 1132, 1130), (1130, 1132, 1226, 1212), (1227, 1199, 1118, 1119), (1260, 1242, 1092, 1228), (1133, 1135, 1229, 1215), (1230, 1194, 1135, 1133), (1117, 1119, 1231, 1221), (1107, 1108, 1239, 1238), (1206, 1202, 1236, 1237), (1202, 1188, 1234, 1236), (1108, 1111, 1235, 1239), (1188, 1182, 1233, 1234), (1245, 1261, 1232, 1109), (1111, 1109, 1232, 1235), (1263, 1272, 1261, 1245), (1283, 1275, 1242, 1260), (1282, 1264, 1246, 1259), (1281, 1277, 1248, 1258), (1277, 1271, 1257, 1248), (1265, 1270, 1256, 1247), (1272, 1287, 1284, 1261), (1280, 1265, 1247, 1254), (1264, 1268, 1253, 1246), (1279, 1283, 1260, 1252), (1278, 1282, 1259, 1251), (1268, 1267, 1250, 1253), (1269, 1266, 1249, 1255), (1271, 1279, 1252, 1257), (1266, 1280, 1254, 1249), (1270, 1278, 1251, 1256), (1262, 1263, 1245, 1243), (1090, 1102, 1244, 1241), (1102, 1092, 1242, 1244), (1267, 1281, 1258, 1250), (1088, 1090, 1241, 1240), (1145, 1178, 1281, 1267), (1099, 1106, 1263, 1262), (1186, 1141, 1278, 1270), (1140, 1183, 1280, 1266), (1193, 1144, 1279, 1271), (1182, 1140, 1266, 1269), (1179, 1145, 1267, 1268), (1141, 1187, 1282, 1278), (1144, 1192, 1283, 1279), (1114, 1179, 1268, 1264), (1183, 1123, 1265, 1280), (1233, 1182, 1269, 1272), (1123, 1186, 1270, 1265), (1122, 1193, 1271, 1277), (1178, 1122, 1277, 1281), (1187, 1114, 1264, 1282), (1192, 1093, 1275, 1283), (1106, 1233, 1272, 1263), (1241, 1244, 1276, 1274), (1244, 1242, 1275, 1276), (1240, 1241, 1274, 1273), (1261, 1284, 1285, 1255), (1255, 1285, 1286, 1269), (1269, 1286, 1287, 1272), (1200, 1149, 1201, 1112, 1205, 1153, 1204, 1125, 1207, 1152, 1206, 1237, 1104, 1095, 1094, 1107, 1238, 1210, 1154, 1211, 1128, 1208, 1155, 1209, 1116, 1219, 1159, 1218, 1129, 1223, 1158, 1222, 1088, 1240, 1273, 1089, 1168, 1148, 1169, 1124), (1285, 1284, 1287, 1286), (1351, 1353, 1414, 1416), (1468, 1469, 1289, 1288), (1535, 1351, 1416, 1521), (1365, 1442, 1444, 1363), (1525, 1291, 1293, 1526), (1482, 1377, 1404, 1494), (1373, 1456, 1404, 1377), (1528, 1296, 1295, 1527), (1306, 1586, 1585, 1301), (1299, 1581, 1583, 1300), (1298, 1302, 1579, 1578), (1300, 1583, 1586, 1306), (1526, 1293, 1296, 1528), (1363, 1444, 1456, 1373), (1582, 1304, 1307, 1589), (1355, 1400, 1394, 1345), (1359, 1361, 1430, 1432), (1357, 1420, 1400, 1355), (1345, 1394, 1396, 1343), (1589, 1307, 1305, 1584), (1764, 1584, 1305, 1473), (1579, 1302, 1304, 1582), (1823, 1580, 1303, 1529), (1580, 1581, 1299, 1303), (1382, 1341, 1347, 1388), (1414, 1353, 1339, 1384), (1448, 1442, 1365, 1367), (1384, 1339, 1341, 1382), (1436, 1371, 1375, 1452), (1452, 1375, 1349, 1408), (1492, 1408, 1349, 1483), (1430, 1361, 1371, 1436), (1542, 1424, 1369, 1515), (1424, 1420, 1357, 1369), (1338, 1381, 1387, 1340), (1399, 1344, 1342, 1393), (1340, 1387, 1403, 1346), (1481, 1348, 1391, 1490), (1413, 1379, 1352, 1350), (1423, 1356, 1354, 1419), (1352, 1379, 1381, 1338), (1419, 1354, 1344, 1399), (1429, 1435, 1360, 1358), (1447, 1364, 1362, 1441), (1366, 1364, 1447, 1411), (1534, 1368, 1427, 1523), (1360, 1435, 1451, 1370), (1441, 1362, 1372, 1439), (1370, 1451, 1407, 1374), (1439, 1372, 1376, 1455), (1374, 1407, 1391, 1348), (1493, 1455, 1376, 1488), (1368, 1356, 1423, 1427), (1540, 1413, 1350, 1514), (1378, 1352, 1338, 1380), (1339, 1385, 1383, 1341), (1380, 1338, 1340, 1386), (1341, 1383, 1389, 1347), (1491, 1390, 1348, 1481), (1395, 1345, 1343, 1397), (1344, 1398, 1392, 1342), (1401, 1355, 1345, 1395), (1386, 1340, 1346, 1402), (1489, 1405, 1377, 1482), (1406, 1374, 1348, 1390), (1483, 1349, 1409, 1495), (1514, 1350, 1412, 1520), (1417, 1415, 1353, 1351), (1350, 1352, 1378, 1412), (1353, 1415, 1385, 1339), (1354, 1418, 1398, 1344), (1421, 1357, 1355, 1401), (1356, 1422, 1418, 1354), (1369, 1357, 1421, 1425), (1541, 1426, 1368, 1534), (1433, 1431, 1361, 1359), (1358, 1360, 1434, 1428), (1361, 1431, 1437, 1371), (1362, 1440, 1438, 1372), (1443, 1365, 1363, 1445), (1364, 1446, 1440, 1362), (1367, 1365, 1443, 1449), (1410, 1446, 1364, 1366), (1543, 1417, 1351, 1535), (1426, 1422, 1356, 1368), (1515, 1369, 1425, 1522), (1434, 1360, 1370, 1450), (1371, 1437, 1453, 1375), (1372, 1438, 1454, 1376), (1445, 1363, 1373, 1457), (1450, 1370, 1374, 1406), (1375, 1453, 1409, 1349), (1488, 1376, 1454, 1504), (1457, 1373, 1377, 1405), (1412, 1378, 1291, 1290), (1379, 1322, 1324, 1381), (1291, 1378, 1380, 1293), (1381, 1324, 1318, 1387), (1324, 1384, 1382, 1318), (1383, 1312, 1311, 1389), (1322, 1414, 1384, 1324), (1385, 1310, 1312, 1383), (1293, 1380, 1386, 1296), (1387, 1318, 1320, 1403), (1318, 1382, 1388, 1320), (1475, 1316, 1405, 1489), (1461, 1406, 1390, 1458), (1490, 1391, 1334, 1477), (1506, 1458, 1390, 1491), (1319, 1399, 1393, 1321), (1394, 1319, 1321, 1396), (1310, 1401, 1395, 1312), (1477, 1334, 1408, 1492), (1312, 1395, 1397, 1311), (1460, 1306, 1301, 1459), (1325, 1419, 1399, 1319), (1400, 1325, 1319, 1394), (1309, 1421, 1401, 1310), (1296, 1386, 1402, 1295), (1479, 1335, 1455, 1493), (1494, 1404, 1335, 1479), (1317, 1457, 1405, 1316), (1467, 1450, 1406, 1461), (1407, 1332, 1334, 1391), (1332, 1452, 1408, 1334), (1495, 1409, 1316, 1475), (1288, 1289, 1446, 1410), (1511, 1337, 1413, 1540), (1520, 1412, 1290, 1507), (1337, 1322, 1379, 1413), (1416, 1414, 1322, 1337), (1415, 1309, 1310, 1385), (1521, 1416, 1337, 1511), (1314, 1309, 1415, 1417), (1462, 1300, 1306, 1460), (1323, 1423, 1419, 1325), (1420, 1323, 1325, 1400), (1425, 1421, 1309, 1314), (1463, 1299, 1300, 1462), (1427, 1423, 1323, 1336), (1336, 1323, 1420, 1424), (1522, 1425, 1314, 1530), (1464, 1463, 1422, 1426), (1523, 1427, 1336, 1531), (1545, 1464, 1426, 1541), (1329, 1326, 1435, 1429), (1432, 1430, 1326, 1329), (1431, 1313, 1315, 1437), (1531, 1336, 1424, 1542), (1308, 1313, 1431, 1433), (1465, 1466, 1302, 1298), (1435, 1326, 1330, 1451), (1326, 1430, 1436, 1330), (1437, 1315, 1317, 1453), (1438, 1297, 1294, 1454), (1331, 1441, 1439, 1333), (1440, 1292, 1297, 1438), (1327, 1447, 1441, 1331), (1442, 1327, 1331, 1444), (1449, 1443, 1313, 1308), (1444, 1331, 1333, 1456), (1313, 1443, 1445, 1315), (1446, 1289, 1292, 1440), (1411, 1447, 1327, 1328), (1328, 1327, 1442, 1448), (1530, 1314, 1417, 1543), (1466, 1434, 1450, 1467), (1451, 1330, 1332, 1407), (1330, 1436, 1452, 1332), (1453, 1317, 1316, 1409), (1504, 1454, 1294, 1471), (1333, 1439, 1455, 1335), (1456, 1333, 1335, 1404), (1315, 1445, 1457, 1317), (1302, 1466, 1467, 1304), (1428, 1434, 1466, 1465), (1529, 1303, 1464, 1545), (1303, 1299, 1463, 1464), (1422, 1463, 1462, 1418), (1418, 1462, 1460, 1398), (1304, 1467, 1461, 1307), (1398, 1460, 1459, 1392), (1473, 1305, 1458, 1506), (1307, 1461, 1458, 1305), (1508, 1473, 1506, 1524), (1298, 1474, 1505, 1465), (1544, 1504, 1471, 1527), (1308, 1476, 1503, 1449), (1329, 1478, 1502, 1432), (1465, 1505, 1501, 1428), (1429, 1500, 1478, 1329), (1433, 1499, 1476, 1308), (1448, 1498, 1480, 1328), (1410, 1497, 1468, 1288), (1328, 1480, 1496, 1411), (1539, 1495, 1475, 1509), (1538, 1494, 1479, 1532), (1532, 1479, 1493, 1519), (1510, 1477, 1492, 1518), (1557, 1554, 1546, 1549), (1537, 1490, 1477, 1510), (1509, 1475, 1489, 1516), (1536, 1488, 1504, 1544), (1359, 1487, 1499, 1433), (1449, 1503, 1486, 1367), (1428, 1501, 1485, 1358), (1366, 1484, 1497, 1410), (1533, 1483, 1495, 1539), (1516, 1489, 1482, 1513), (1517, 1491, 1481, 1512), (1411, 1496, 1484, 1366), (1519, 1493, 1488, 1536), (1358, 1485, 1500, 1429), (1512, 1481, 1490, 1537), (1432, 1502, 1487, 1359), (1518, 1492, 1483, 1533), (1578, 1765, 1474, 1298), (1802, 1764, 1473, 1508), (1292, 1470, 1472, 1297), (1297, 1472, 1471, 1294), (1513, 1482, 1494, 1538), (1289, 1469, 1470, 1292), (1367, 1486, 1498, 1448), (1507, 1525, 1469, 1468), (1290, 1291, 1525, 1507), (1347, 1513, 1538, 1388), (1585, 1802, 1508, 1301), (1396, 1518, 1533, 1343), (1342, 1512, 1537, 1393), (1403, 1519, 1536, 1346), (1392, 1517, 1512, 1342), (1389, 1516, 1513, 1347), (1343, 1533, 1539, 1397), (1346, 1536, 1544, 1402), (1311, 1509, 1516, 1389), (1393, 1537, 1510, 1321), (1459, 1524, 1517, 1392), (1321, 1510, 1518, 1396), (1320, 1532, 1519, 1403), (1388, 1538, 1532, 1320), (1397, 1539, 1509, 1311), (1402, 1544, 1527, 1295), (1301, 1508, 1524, 1459), (1474, 1529, 1545, 1505), (1476, 1530, 1543, 1503), (1478, 1531, 1542, 1502), (1505, 1545, 1541, 1501), (1500, 1523, 1531, 1478), (1499, 1522, 1530, 1476), (1498, 1521, 1511, 1480), (1497, 1520, 1507, 1468), (1480, 1511, 1540, 1496), (1487, 1515, 1522, 1499), (1503, 1543, 1535, 1486), (1501, 1541, 1534, 1485), (1484, 1514, 1520, 1497), (1496, 1540, 1514, 1484), (1485, 1534, 1523, 1500), (1502, 1542, 1515, 1487), (1765, 1823, 1529, 1474), (1470, 1526, 1528, 1472), (1472, 1528, 1527, 1471), (1469, 1525, 1526, 1470), (1486, 1535, 1521, 1498), (1549, 1546, 1547, 1548), (1554, 1555, 1547, 1546), (1555, 1556, 1548, 1547), (1556, 1557, 1549, 1548), (1517, 1524, 1551, 1553), (1491, 1517, 1553, 1552), (1506, 1491, 1552, 1550), (1524, 1506, 1550, 1551), (1553, 1551, 1557, 1556), (1552, 1553, 1556, 1555), (1550, 1552, 1555, 1554), (1557, 1551, 1559, 1558), (1562, 1858, 1867, 1566), (1550, 1554, 1561, 1560), (1554, 1557, 1558, 1561), (1551, 1550, 1560, 1559), (1564, 1563, 1861, 1860), (1562, 1565, 1859, 1858), (1558, 1559, 1565, 1562), (1560, 1561, 1563, 1564), (1559, 1560, 1564, 1565), (1561, 1558, 1562, 1563), (1567, 1566, 1867, 1866), (1563, 1562, 1566, 1567), (1861, 1563, 1567, 1866), (1569, 1568, 1870, 1871), (1564, 1860, 1870, 1568), (1859, 1565, 1569, 1871), (1565, 1564, 1568, 1569), (1643, 1708, 1706, 1645), (1760, 1570, 1571, 1761), (1831, 1816, 1708, 1643), (1657, 1655, 1736, 1734), (1820, 1821, 1575, 1573), (1776, 1788, 1696, 1669), (1665, 1669, 1696, 1748), (1824, 1822, 1577, 1587), (1598, 1593, 1585, 1586), (1591, 1592, 1583, 1581), (1590, 1578, 1579, 1594), (1592, 1598, 1586, 1583), (1821, 1824, 1587, 1575), (1655, 1665, 1748, 1736), (1582, 1589, 1599, 1596), (1647, 1637, 1686, 1692), (1651, 1724, 1722, 1653), (1649, 1647, 1692, 1712), (1637, 1635, 1688, 1686), (1589, 1584, 1597, 1599), (1764, 1767, 1597, 1584), (1579, 1582, 1596, 1594), (1823, 1825, 1595, 1580), (1580, 1595, 1591, 1581), (1674, 1680, 1639, 1633), (1706, 1676, 1631, 1645), (1740, 1659, 1657, 1734), (1676, 1674, 1633, 1631), (1728, 1744, 1667, 1663), (1744, 1700, 1641, 1667), (1786, 1777, 1641, 1700), (1722, 1728, 1663, 1653), (1838, 1810, 1661, 1716), (1716, 1661, 1649, 1712), (1630, 1632, 1679, 1673), (1691, 1685, 1634, 1636), (1632, 1638, 1695, 1679), (1775, 1784, 1683, 1640), (1705, 1642, 1644, 1671), (1715, 1711, 1646, 1648), (1644, 1630, 1673, 1671), (1711, 1691, 1636, 1646), (1721, 1650, 1652, 1727), (1739, 1733, 1654, 1656), (1658, 1703, 1739, 1656), (1830, 1818, 1719, 1660), (1652, 1662, 1743, 1727), (1733, 1731, 1664, 1654), (1662, 1666, 1699, 1743), (1731, 1747, 1668, 1664), (1666, 1640, 1683, 1699), (1787, 1782, 1668, 1747), (1660, 1719, 1715, 1648), (1836, 1809, 1642, 1705), (1670, 1672, 1630, 1644), (1631, 1633, 1675, 1677), (1672, 1678, 1632, 1630), (1633, 1639, 1681, 1675), (1785, 1775, 1640, 1682), (1687, 1689, 1635, 1637), (1636, 1634, 1684, 1690), (1693, 1687, 1637, 1647), (1678, 1694, 1638, 1632), (1783, 1776, 1669, 1697), (1698, 1682, 1640, 1666), (1777, 1789, 1701, 1641), (1809, 1815, 1704, 1642), (1709, 1643, 1645, 1707), (1642, 1704, 1670, 1644), (1645, 1631, 1677, 1707), (1646, 1636, 1690, 1710), (1713, 1693, 1647, 1649), (1648, 1646, 1710, 1714), (1661, 1717, 1713, 1649), (1837, 1830, 1660, 1718), (1725, 1651, 1653, 1723), (1650, 1720, 1726, 1652), (1653, 1663, 1729, 1723), (1654, 1664, 1730, 1732), (1735, 1737, 1655, 1657), (1656, 1654, 1732, 1738), (1659, 1741, 1735, 1657), (1702, 1658, 1656, 1738), (1839, 1831, 1643, 1709), (1718, 1660, 1648, 1714), (1810, 1817, 1717, 1661), (1726, 1742, 1662, 1652), (1663, 1667, 1745, 1729), (1664, 1668, 1746, 1730), (1737, 1749, 1665, 1655), (1742, 1698, 1666, 1662), (1667, 1641, 1701, 1745), (1782, 1798, 1746, 1668), (1749, 1697, 1669, 1665), (1704, 1572, 1573, 1670), (1671, 1673, 1616, 1614), (1573, 1575, 1672, 1670), (1673, 1679, 1610, 1616), (1616, 1610, 1674, 1676), (1675, 1681, 1603, 1604), (1614, 1616, 1676, 1706), (1677, 1675, 1604, 1602), (1575, 1587, 1678, 1672), (1679, 1695, 1612, 1610), (1610, 1612, 1680, 1674), (1769, 1783, 1697, 1608), (1753, 1750, 1682, 1698), (1784, 1771, 1626, 1683), (1800, 1785, 1682, 1750), (1611, 1613, 1685, 1691), (1686, 1688, 1613, 1611), (1602, 1604, 1687, 1693), (1771, 1786, 1700, 1626), (1604, 1603, 1689, 1687), (1752, 1751, 1593, 1598), (1617, 1611, 1691, 1711), (1692, 1686, 1611, 1617), (1601, 1602, 1693, 1713), (1587, 1577, 1694, 1678), (1773, 1787, 1747, 1627), (1788, 1773, 1627, 1696), (1609, 1608, 1697, 1749), (1759, 1753, 1698, 1742), (1699, 1683, 1626, 1624), (1624, 1626, 1700, 1744), (1789, 1769, 1608, 1701), (1570, 1702, 1738, 1571), (1806, 1836, 1705, 1629), (1815, 1801, 1572, 1704), (1629, 1705, 1671, 1614), (1708, 1629, 1614, 1706), (1707, 1677, 1602, 1601), (1816, 1806, 1629, 1708), (1606, 1709, 1707, 1601), (1754, 1752, 1598, 1592), (1615, 1617, 1711, 1715), (1712, 1692, 1617, 1615), (1717, 1606, 1601, 1713), (1755, 1754, 1592, 1591), (1719, 1628, 1615, 1715), (1628, 1716, 1712, 1615), (1817, 1826, 1606, 1717), (1756, 1718, 1714, 1755), (1818, 1827, 1628, 1719), (1841, 1837, 1718, 1756), (1621, 1721, 1727, 1618), (1724, 1621, 1618, 1722), (1723, 1729, 1607, 1605), (1827, 1838, 1716, 1628), (1600, 1725, 1723, 1605), (1757, 1590, 1594, 1758), (1727, 1743, 1622, 1618), (1618, 1622, 1728, 1722), (1729, 1745, 1609, 1607), (1730, 1746, 1576, 1588), (1623, 1625, 1731, 1733), (1732, 1730, 1588, 1574), (1619, 1623, 1733, 1739), (1734, 1736, 1623, 1619), (1741, 1600, 1605, 1735), (1736, 1748, 1625, 1623), (1605, 1607, 1737, 1735), (1738, 1732, 1574, 1571), (1703, 1620, 1619, 1739), (1620, 1740, 1734, 1619), (1826, 1839, 1709, 1606), (1758, 1759, 1742, 1726), (1743, 1699, 1624, 1622), (1622, 1624, 1744, 1728), (1745, 1701, 1608, 1609), (1798, 1763, 1576, 1746), (1625, 1627, 1747, 1731), (1748, 1696, 1627, 1625), (1607, 1609, 1749, 1737), (1594, 1596, 1759, 1758), (1720, 1757, 1758, 1726), (1825, 1841, 1756, 1595), (1595, 1756, 1755, 1591), (1714, 1710, 1754, 1755), (1710, 1690, 1752, 1754), (1596, 1599, 1753, 1759), (1690, 1684, 1751, 1752), (1767, 1800, 1750, 1597), (1599, 1597, 1750, 1753), (1803, 1819, 1800, 1767), (1590, 1757, 1799, 1768), (1840, 1822, 1763, 1798), (1600, 1741, 1797, 1770), (1621, 1724, 1796, 1772), (1757, 1720, 1795, 1799), (1721, 1621, 1772, 1794), (1725, 1600, 1770, 1793), (1740, 1620, 1774, 1792), (1702, 1570, 1760, 1791), (1620, 1703, 1790, 1774), (1835, 1804, 1769, 1789), (1834, 1828, 1773, 1788), (1828, 1814, 1787, 1773), (1805, 1813, 1786, 1771), (1853, 1845, 1842, 1850), (1833, 1805, 1771, 1784), (1804, 1811, 1783, 1769), (1832, 1840, 1798, 1782), (1651, 1725, 1793, 1781), (1741, 1659, 1780, 1797), (1720, 1650, 1779, 1795), (1658, 1702, 1791, 1778), (1829, 1835, 1789, 1777), (1811, 1808, 1776, 1783), (1812, 1807, 1775, 1785), (1703, 1658, 1778, 1790), (1814, 1832, 1782, 1787), (1650, 1721, 1794, 1779), (1807, 1833, 1784, 1775), (1724, 1651, 1781, 1796), (1813, 1829, 1777, 1786), (1578, 1590, 1768, 1765), (1802, 1803, 1767, 1764), (1574, 1588, 1766, 1762), (1588, 1576, 1763, 1766), (1808, 1834, 1788, 1776), (1571, 1574, 1762, 1761), (1659, 1740, 1792, 1780), (1801, 1760, 1761, 1820), (1572, 1801, 1820, 1573), (1639, 1680, 1834, 1808), (1585, 1593, 1803, 1802), (1688, 1635, 1829, 1813), (1634, 1685, 1833, 1807), (1695, 1638, 1832, 1814), (1684, 1634, 1807, 1812), (1681, 1639, 1808, 1811), (1635, 1689, 1835, 1829), (1638, 1694, 1840, 1832), (1603, 1681, 1811, 1804), (1685, 1613, 1805, 1833), (1751, 1684, 1812, 1819), (1613, 1688, 1813, 1805), (1612, 1695, 1814, 1828), (1680, 1612, 1828, 1834), (1689, 1603, 1804, 1835), (1694, 1577, 1822, 1840), (1593, 1751, 1819, 1803), (1768, 1799, 1841, 1825), (1770, 1797, 1839, 1826), (1772, 1796, 1838, 1827), (1799, 1795, 1837, 1841), (1794, 1772, 1827, 1818), (1793, 1770, 1826, 1817), (1792, 1774, 1806, 1816), (1791, 1760, 1801, 1815), (1774, 1790, 1836, 1806), (1781, 1793, 1817, 1810), (1797, 1780, 1831, 1839), (1795, 1779, 1830, 1837), (1778, 1791, 1815, 1809), (1790, 1778, 1809, 1836), (1779, 1794, 1818, 1830), (1796, 1781, 1810, 1838), (1765, 1768, 1825, 1823), (1762, 1766, 1824, 1821), (1766, 1763, 1822, 1824), (1761, 1762, 1821, 1820), (1780, 1792, 1816, 1831), (1845, 1844, 1843, 1842), (1850, 1842, 1843, 1851), (1851, 1843, 1844, 1852), (1852, 1844, 1845, 1853), (1812, 1849, 1847, 1819), (1785, 1848, 1849, 1812), (1800, 1846, 1848, 1785), (1819, 1847, 1846, 1800), (1849, 1852, 1853, 1847), (1848, 1851, 1852, 1849), (1846, 1850, 1851, 1848), (1853, 1854, 1855, 1847), (1862, 1868, 1867, 1858), (1846, 1856, 1857, 1850), (1850, 1857, 1854, 1853), (1847, 1855, 1856, 1846), (1858, 1861, 1860, 1859), (1860, 1870, 1871, 1859), (1864, 1860, 1861, 1863), (1862, 1858, 1859, 1865), (1854, 1862, 1865, 1855), (1856, 1864, 1863, 1857), (1855, 1865, 1864, 1856), (1857, 1863, 1862, 1854), (1869, 1866, 1867, 1868), (1863, 1869, 1868, 1862), (1861, 1866, 1869, 1863), (1858, 1867, 1866, 1861), (1873, 1871, 1870, 1872), (1864, 1872, 1870, 1860), (1859, 1871, 1873, 1865), (1865, 1873, 1872, 1864)])
me_cube_073.polygons.foreach_set('material_index', [0, 0, 0, 0, 0, 0, 0, 0, 0, 0, 0, 0, 0, 0, 0, 0, 0, 0, 0, 0, 0, 0, 0, 0, 0, 0, 0, 0, 0, 0, 0, 0, 0, 0, 0, 0, 0, 0, 0, 0, 0, 0, 0, 0, 0, 0, 0, 0, 0, 0, 0, 0, 0, 0, 0, 0, 0, 0, 0, 0, 0, 0, 0, 0, 0, 0, 0, 0, 0, 0, 0, 0, 0, 0, 0, 0, 0, 0, 0, 0, 0, 0, 0, 0, 0, 0, 0, 3, 3, 3, 3, 3, 3, 0, 0, 0, 0, 0, 0, 0, 0, 0, 0, 0, 0, 0, 0, 0, 0, 0, 0, 0, 0, 0, 0, 0, 0, 0, 0, 0, 0, 0, 0, 0, 0, 0, 0, 0, 0, 0, 0, 0, 0, 0, 0, 3, 3, 3, 3, 3, 3, 0, 0, 0, 0, 0, 0, 0, 0, 3, 3, 3, 3, 3, 3, 0, 0, 0, 0, 0, 0, 0, 0, 0, 0, 0, 0, 0, 0, 0, 0, 0, 0, 0, 0, 0, 0, 0, 0, 0, 0, 0, 0, 0, 0, 0, 0, 0, 0, 0, 0, 3, 0, 0, 0, 0, 0, 0, 0, 0, 0, 0, 0, 0, 0, 0, 0, 0, 0, 0, 0, 0, 0, 0, 0, 0, 0, 0, 0, 0, 3, 0, 3, 3, 0, 0, 0, 0, 0, 0, 0, 0, 0, 0, 0, 0, 0, 0, 0, 0, 0, 0, 0, 0, 0, 0, 0, 0, 0, 0, 0, 0, 0, 0, 0, 0, 0, 0, 0, 0, 0, 0, 0, 0, 0, 0, 0, 0, 0, 0, 0, 0, 0, 0, 0, 0, 0, 0, 0, 0, 0, 0, 0, 0, 0, 0, 0, 0, 0, 0, 0, 0, 0, 0, 0, 0, 0, 0, 0, 0, 0, 0, 0, 0, 0, 0, 0, 0, 0, 0, 0, 0, 0, 0, 0, 0, 0, 0, 0, 0, 0, 0, 0, 0, 0, 0, 0, 0, 0, 0, 0, 0, 0, 0, 0, 0, 0, 0, 0, 0, 0, 0, 0, 0, 0, 0, 0, 0, 0, 0, 0, 0, 0, 0, 0, 0, 0, 0, 0, 0, 0, 0, 0, 0, 0, 0, 0, 0, 0, 0, 0, 0, 0, 0, 0, 0, 0, 0, 0, 0, 0, 0, 0, 0, 0, 0, 0, 0, 0, 0, 0, 0, 0, 0, 0, 0, 0, 0, 0, 0, 0, 0, 0, 0, 0, 0, 0, 0, 0, 0, 0, 0, 0, 0, 0, 0, 0, 0, 0, 0, 0, 0, 0, 0, 0, 0, 0, 0, 0, 0, 0, 0, 0, 0, 0, 0, 0, 0, 0, 0, 0, 0, 0, 0, 0, 0, 0, 0, 0, 0, 0, 0, 0, 0, 0, 2, 2, 2, 2, 2, 2, 2, 2, 2, 2, 2, 2, 2, 2, 2, 2, 2, 2, 2, 2, 2, 2, 2, 2, 2, 2, 2, 2, 2, 2, 2, 2, 2, 2, 2, 2, 2, 2, 2, 2, 2, 2, 2, 2, 2, 2, 2, 2, 2, 2, 2, 2, 2, 2, 2, 2, 2, 2, 2, 2, 2, 2, 2, 2, 2, 2, 2, 2, 2, 2, 2, 2, 2, 2, 2, 2, 2, 2, 2, 2, 2, 2, 2, 2, 2, 2, 2, 2, 2, 2, 2, 2, 2, 2, 2, 2, 2, 2, 2, 2, 2, 2, 2, 2, 2, 2, 2, 2, 2, 2, 2, 2, 2, 2, 2, 2, 2, 2, 2, 2, 2, 2, 2, 2, 2, 2, 2, 2, 2, 2, 2, 2, 2, 2, 2, 2, 2, 2, 2, 2, 2, 2, 2, 2, 2, 2, 2, 2, 2, 2, 2, 2, 2, 2, 2, 2, 2, 2, 2, 2, 2, 2, 2, 2, 2, 2, 2, 2, 2, 2, 2, 2, 2, 2, 2, 2, 2, 2, 2, 2, 2, 2, 2, 2, 2, 2, 2, 2, 2, 2, 2, 2, 2, 2, 2, 2, 2, 2, 2, 2, 2, 2, 2, 2, 2, 2, 2, 2, 2, 2, 2, 2, 2, 2, 2, 2, 2, 2, 2, 2, 2, 2, 2, 2, 2, 2, 2, 2, 2, 2, 2, 2, 2, 2, 2, 2, 2, 2, 2, 2, 2, 2, 2, 2, 2, 2, 2, 2, 2, 2, 2, 2, 2, 2, 2, 2, 2, 2, 1, 1, 1, 1, 1, 1, 1, 1, 1, 1, 1, 1, 1, 1, 1, 1, 1, 1, 1, 1, 1, 1, 1, 1, 1, 1, 1, 1, 1, 1, 1, 1, 1, 1, 1, 1, 1, 1, 1, 1, 1, 1, 1, 1, 1, 1, 1, 1, 1, 1, 1, 1, 1, 1, 1, 1, 1, 1, 1, 1, 1, 1, 1, 1, 1, 1, 1, 1, 1, 1, 1, 1, 1, 1, 1, 1, 1, 1, 1, 1, 1, 1, 1, 1, 1, 1, 1, 1, 1, 1, 1, 1, 1, 1, 1, 1, 1, 1, 1, 1, 1, 1, 1, 1, 1, 1, 1, 1, 1, 1, 1, 1, 1, 1, 1, 1, 1, 1, 1, 1, 1, 1, 1, 1, 1, 1, 1, 1, 1, 1, 1, 1, 1, 1, 1, 1, 1, 1, 1, 1, 1, 1, 1, 1, 1, 1, 1, 1, 1, 1, 1, 1, 1, 1, 1, 1, 1, 1, 1, 1, 1, 1, 1, 1, 1, 1, 1, 1, 1, 1, 1, 1, 1, 1, 1, 1, 1, 1, 1, 1, 1, 1, 1, 1, 1, 1, 1, 1, 1, 1, 1, 1, 1, 1, 1, 1, 1, 1, 1, 1, 1, 1, 1, 1, 1, 1, 1, 1, 1, 1, 1, 1, 1, 1, 1, 1, 1, 1, 1, 1, 1, 1, 1, 1, 1, 1, 1, 1, 1, 1, 1, 1, 1, 1, 1, 1, 1, 1, 1, 1, 1, 1, 1, 1, 1, 1, 1, 1, 1, 1, 1, 1, 1, 1, 1, 1, 1, 1, 1, 1, 1, 1, 1, 1, 1, 1, 1, 1, 1, 1, 1, 1, 1, 1, 1, 1, 1, 1, 1, 1, 1, 1, 1, 1, 1, 1, 1, 1, 1, 1, 1, 1, 1, 1, 1, 1, 1, 1, 1, 1, 1, 1, 1, 1, 1, 1, 1, 1, 1, 1, 1, 1, 1, 1, 1, 1, 1, 1, 1, 1, 1, 1, 1, 1, 1, 1, 1, 1, 1, 1, 1, 1, 1, 1, 1, 1, 1, 1, 1, 1, 1, 1, 1, 1, 1, 1, 1, 1, 1, 1, 1, 1, 1, 1, 1, 1, 1, 1, 1, 1, 1, 1, 1, 1, 1, 1, 1, 1, 1, 1, 1, 1, 1, 1, 1, 1, 1, 1, 1, 1, 1, 1, 1, 1, 1, 1, 1, 1, 1, 1, 1, 1, 1, 1, 1, 1, 1, 1, 1, 1, 1, 1, 1, 1, 1, 1, 1, 1, 1, 1, 1, 1, 1, 1, 1, 1, 1, 1, 1, 1, 1, 1, 1, 1, 1, 1, 1, 1, 1, 1, 1, 1, 1, 1, 1, 1, 1, 1, 1, 1, 1, 1, 1, 1, 1, 1, 1, 1, 1, 1, 1, 1, 1, 1, 1, 1, 1, 1, 1, 1, 1, 1, 1, 1, 1, 1, 1, 1, 1, 1, 1, 1, 1, 1, 1, 1, 1, 1, 1, 1, 1, 1, 1, 1, 1, 1, 1, 1, 1, 1, 1, 1, 1, 1, 1, 1, 1, 1, 1, 1, 1, 1, 1, 1, 1, 1, 1, 1, 1, 1, 1, 1, 1, 1, 1, 1, 1, 1, 1, 1, 1, 1, 1, 1, 1, 1, 1, 1, 1, 1, 1, 1, 1, 1, 1, 1, 1, 1, 1, 1, 1, 1, 1, 1, 1, 1, 1, 1, 1, 1, 1, 1, 1, 1, 1, 1, 1, 1, 1, 1, 1, 1, 1, 1, 1, 1, 1, 1, 1, 1, 1, 1, 1, 1, 1, 1, 1, 1, 1, 1, 1, 1, 1, 1, 1, 1, 1, 1, 1, 1, 1, 1, 1, 1, 1, 1, 1, 1, 1, 1, 1, 1, 1, 1, 1, 1, 1, 1, 1, 1, 1, 1, 1, 1, 1, 1, 1, 1, 1, 1, 1, 1, 1, 1, 1, 1, 1, 1, 1, 1, 1, 1, 1, 1, 1, 1, 1, 1, 1, 1, 1, 1, 1, 1, 1, 1, 1, 1, 1, 1, 1, 1, 1, 1, 1, 1, 1, 1, 1, 1, 1, 1, 1, 1, 1, 1, 1, 1, 1, 1, 1, 1, 1, 1, 1, 1, 1, 1, 1, 1, 1, 1, 1, 1, 1, 1, 1, 1, 1, 1, 1, 1, 1, 1, 1, 1, 1, 1, 1, 1, 1, 1, 1, 1, 1, 1, 1, 1, 1, 1, 1, 1, 1, 1, 1, 1, 1, 1, 1, 1, 1, 1, 1, 1, 1, 1, 1, 1, 1, 1, 1, 1, 1, 1, 1, 1, 1, 1, 1, 1, 1, 1, 1, 1, 1, 1, 1, 1, 1, 1, 1, 1, 1, 1, 1, 1, 1, 1, 1, 1, 1, 1, 1, 1, 1, 1, 1, 1, 1, 1, 1, 1, 1, 1, 1, 1, 1, 1, 1, 1, 1, 1, 1, 1, 1, 1, 1, 1, 1, 1, 1, 1, 1, 1, 1, 1, 1, 1, 1, 1, 1, 1, 1, 1, 1, 1, 1, 1, 1, 1, 1, 1, 1, 1, 1, 1, 1, 1, 1, 1, 1, 1, 1, 1, 1, 1, 1, 1, 1, 1, 1, 1, 1, 1, 1, 1, 1, 1, 1, 1, 1, 1, 1, 1, 1, 1, 1, 1, 1, 1, 1, 1, 1, 1, 1, 1, 1, 1, 1, 1, 1, 1, 1, 1, 1, 1, 1, 1, 1, 1, 1, 1, 1, 1, 1, 1, 1, 1, 1, 1, 1, 1, 1, 1, 1, 1, 1, 1, 1, 1, 1, 1, 1, 1, 1, 1, 1, 1, 1, 1, 1, 1, 1, 1, 1, 1, 1, 1, 1, 1, 1, 1, 1, 1, 1, 1, 1, 1, 1, 1, 1, 1, 1, 1, 1, 1, 1, 1, 1, 1, 1, 1, 1, 1, 1, 1, 1, 1, 1, 1, 1])
me_cube_073.materials.append(mat_wall1)
me_cube_073.materials.append(mat_barn_window)
me_cube_073.materials.append(mat_windowpane)
me_cube_073.materials.append(mat_wall2)
me_cube_073.use_remesh_preserve_volume = False
me_cube_073.use_remesh_preserve_attributes = False
me_cube_073.use_mirror_vertex_groups = False
me_cube_073.update()

# ---- objects
ob_wall__eft = bpy.data.objects.new('Wall.:eft', me_cube_073)

# ---- transforms, parenting, visibility, modifiers, constraints
ob_wall__eft.location = (0.0, 0.0, 0.0)
ob_wall__eft.scale = (0.02999, -1.792, 0.1797)
ob_wall__eft.lineart.crease_threshold = 0.0

# ---- collection membership
col_collection_1.objects.link(ob_wall__eft)

# ---- scene / render settings (as saved in the file)
scene.frame_start = 1; scene.frame_end = 250; scene.frame_set(1)
scene.render.engine = 'BLENDER_EEVEE_NEXT'
scene.render.resolution_percentage = 50
scene.render.dither_intensity = 0.0
scene.cycles.use_denoising = False
scene.cycles.samples = 128
scene.cycles.sampling_pattern = 'TABULATED_SOBOL'
scene.cycles.light_sampling_threshold = 0.0
scene.cycles.use_adaptive_sampling = False
scene.cycles.use_light_tree = False
scene.cycles.blur_glossy = 0.0
scene.cycles.sample_clamp_indirect = 0.0
scene.view_settings.view_transform = 'Standard'
bpy.context.view_layer.update()

# ---- added for rendering (the .blend has no active camera and no usable light): camera, sun
cam_auto = bpy.data.cameras.new('AutoCamera')
cam_auto.lens = 50.0
cam_auto.sensor_width = 36.0
cam_auto.clip_end = 1000.0
ob_auto_camera = bpy.data.objects.new('AutoCamera', cam_auto)
scene.collection.objects.link(ob_auto_camera)
ob_auto_camera.location = (11.8439, -14.0972, 9.45993)
ob_auto_camera.rotation_euler = (1.09748, -7.21219e-08, 0.694738)
scene.camera = ob_auto_camera
light_auto_sun = bpy.data.lights.new('AutoSun', 'SUN')
light_auto_sun.energy = 3.0
light_auto_sun.angle = 0.0523599
ob_auto_sun = bpy.data.objects.new('AutoSun', light_auto_sun)
scene.collection.objects.link(ob_auto_sun)
ob_auto_sun.rotation_euler = (0.872665, 0.174533, 0.523599)
bpy.context.view_layer.update()
